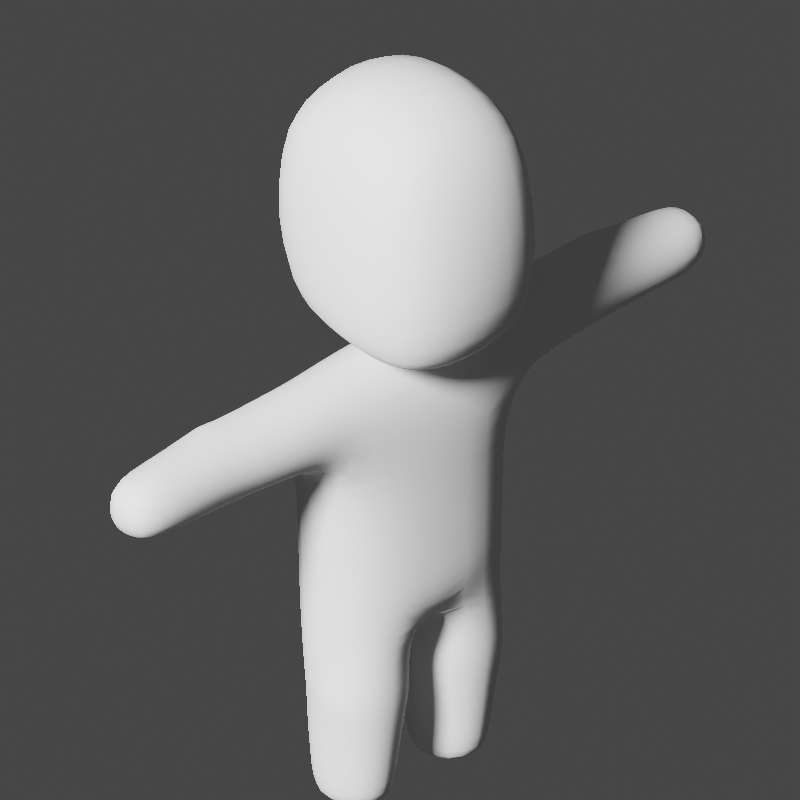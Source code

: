 # Source: untitled.blend  (saved by Blender 2.81.16; exported with 4.5.12 LTS)
import bpy
from mathutils import Matrix  # noqa: F401  (used for matrix-valued properties, if any)

bpy.ops.wm.read_factory_settings(use_empty=True)
scene = bpy.context.scene
scene.name = 'Scene'

# ---- collections
col_collection = bpy.data.collections.new('Collection'); scene.collection.children.link(col_collection)

# ---- world
world_world = bpy.data.worlds.new('World'); scene.world = world_world
world_world.use_nodes = True; world_world.node_tree.nodes.clear()
_N = world_world.node_tree.nodes; _L = world_world.node_tree.links
n0 = _N.new('ShaderNodeOutputWorld'); n0.name = 'World Output'; n0.location = (300, 300)
n1 = _N.new('ShaderNodeBackground'); n1.name = 'Background'; n1.location = (10, 300)
n1.inputs[0].default_value = (0.05088, 0.05088, 0.05088, 1.0)
_L.new(n1.outputs[0], n0.inputs[0])
n0.is_active_output = True
world_world.color = (0.05088, 0.05088, 0.05088)
world_world.use_sun_shadow = False
world_world.sun_shadow_jitter_overblur = 0.0

# ---- cameras
cam_camera = bpy.data.cameras.new('Camera')
cam_camera.type = 'ORTHO'
cam_camera.clip_end = 100.0
cam_camera.ortho_scale = 4.0

# ---- lights
light_light = bpy.data.lights.new('Light', 'SUN')
light_light.transmission_factor = 0.0
light_light.angle = 0.1993
light_light.energy = 8.0
light_light.shadow_soft_size = 5.226
light_light.shadow_cascade_max_distance = 1000.0

# ---- meshes
me_cube_005 = bpy.data.meshes.new('Cube.005')
me_cube_005.from_pydata([(0.2256, -0.09074, -1.859), (0.2253, 0.1456, -1.856), (0.4369, -0.09074, -1.859), (0.5326, -0.196, -0.7482), (0.4373, 0.1456, -1.856), (0.5328, 0.2498, -0.7538), (0.1473, -0.1939, -1.379), (0.1299, -0.2037, -1.088), (0.1128, 0.1948, -1.231), (0.5449, 0.1952, -1.226), (0.5258, -0.2033, -1.074), (0.5152, -0.1939, -1.378), (0.4894, -0.1496, -1.732), (0.1732, -0.1496, -1.732), (0.1732, 0.1991, -1.708), (0.4893, 0.1991, -1.708), (0.6165, -0.212, 0.1682), (0.6161, 0.2502, 0.1684), (2.004, 0.07349, 0.5569), (1.992, -0.1375, 0.557), (2.004, 0.0727, 0.3436), (1.992, -0.1374, 0.3435), (1.492, 0.1498, 0.6069), (1.22, 0.1579, 0.6136), (1.345, -0.1398, 0.6315), (1.345, -0.1366, 0.2685), (1.22, 0.1647, 0.286), (1.492, 0.1456, 0.2936), (0.8599, 0.1574, 0.6231), (0.8761, -0.1898, 0.62), (0.8774, -0.1801, 0.2667), (0.8621, 0.1821, 0.2647), (0.5764, 0.1776, 0.6227), (0.5766, -0.1974, 0.6197), (-0.2257, -0.09074, -1.859), (-4.482e-05, -0.2487, -0.8432), (-0.2254, 0.1456, -1.856), (0.0002618, 0.3005, -0.7982), (-0.437, -0.09074, -1.859), (-0.5321, -0.196, -0.7482), (-0.4374, 0.1456, -1.856), (-0.5306, 0.2498, -0.7538), (-0.1474, -0.1939, -1.379), (-0.13, -0.2037, -1.088), (-0.1127, 0.1948, -1.231), (-0.5446, 0.1952, -1.226), (-0.5257, -0.2033, -1.074), (-0.5153, -0.1939, -1.378), (-0.4895, -0.1496, -1.732), (-0.1732, -0.1496, -1.732), (-0.1733, 0.1991, -1.708), (-0.4894, 0.1991, -1.708), (-4.518e-05, -0.2999, 0.1741), (-4.518e-05, 0.3472, 0.176), (-0.6166, -0.212, 0.1682), (-0.6162, 0.2502, 0.1684), (-2.004, 0.07349, 0.5569), (-1.992, -0.1375, 0.557), (-2.004, 0.0727, 0.3436), (-1.992, -0.1374, 0.3435), (-1.492, 0.1498, 0.6069), (-1.22, 0.1579, 0.6136), (-1.345, -0.1398, 0.6315), (-1.345, -0.1366, 0.2685), (-1.22, 0.1647, 0.286), (-1.493, 0.1456, 0.2936), (-0.8599, 0.1574, 0.6231), (-0.8762, -0.1898, 0.62), (-0.8775, -0.1801, 0.2667), (-0.8622, 0.1821, 0.2647), (-0.5765, 0.1776, 0.6227), (-0.5767, -0.1974, 0.6197), (-4.518e-05, -0.1988, 0.6325), (-4.518e-05, 0.2182, 0.6339), (-0.4058, -0.4108, 0.7666), (-0.4123, -0.4217, 1.83), (-0.3942, 0.3252, 0.901), (-0.402, 0.4202, 1.882), (0.4057, -0.4108, 0.7666), (0.4123, -0.4217, 1.83), (0.3941, 0.3252, 0.901), (0.4019, 0.4202, 1.882), (-0.4838, -0.4939, 1.181), (-0.4551, 0.474, 1.337), (0.455, 0.474, 1.337), (0.4837, -0.4939, 1.181), (-0.4554, -0.02131, 0.8052), (-0.4718, -0.001582, 1.969), (0.4553, -0.02131, 0.8052), (0.4717, -0.001582, 1.969), (0.5861, -0.005255, 1.237), (-0.5862, -0.005255, 1.237), (-4.518e-05, 0.3813, 0.8258), (-4.518e-05, 0.5005, 1.99), (-4.518e-05, -0.4767, 0.687), (-4.518e-05, -0.4987, 1.947), (-4.518e-05, -0.636, 1.176), (-4.518e-05, 0.631, 1.361), (-4.517e-05, -0.001589, 2.203), (-4.518e-05, -0.02297, 0.6858), (-4.522e-05, -0.3079, -0.5468), (0.5405, -0.1951, -0.5021), (0.5406, 0.2502, -0.4894), (9.48e-05, 0.3625, -0.4912), (-0.5405, -0.1951, -0.5021), (-0.5401, 0.2502, -0.4895), (0.5578, -0.1892, -0.1925), (0.5573, 0.2433, -0.1896), (-4.522e-05, 0.3578, -0.1999), (-0.5579, -0.1892, -0.1925), (-0.5573, 0.2433, -0.1896), (-4.517e-05, -0.3036, -0.2162), (1.771, 0.124, 0.5989), (1.727, -0.1635, 0.3018), (1.771, 0.1206, 0.3017), (1.727, -0.1637, 0.5988), (-1.771, 0.124, 0.5989), (-1.727, -0.1635, 0.3018), (-1.771, 0.1206, 0.3017), (-1.727, -0.1637, 0.5988), (0.2025, 0.02728, -1.861), (0.105, -0.2017, -0.9561), (-8.58e-06, 0.02469, -0.9047), (0.3313, 0.1718, -1.86), (0.3059, 0.34, -0.7644), (0.4601, 0.02728, -1.861), (0.615, 0.0271, -0.7436), (0.4743, -0.132, -1.826), (0.3313, -0.1167, -1.863), (0.3056, -0.2875, -0.7836), (0.16, -0.1679, -1.566), (0.14, -0.2154, -1.223), (0.1037, 0.2406, -0.9804), (0.5308, 0.2366, -0.958), (0.5293, -0.1955, -0.908), (0.5218, -0.2153, -1.221), (0.3313, -0.2618, -1.387), (0.3279, -0.2746, -1.073), (0.07213, -0.01324, -1.342), (0.6037, -0.01357, -1.108), (0.1881, 0.1856, -1.818), (0.3282, 0.2983, -1.23), (0.0521, -0.01435, -1.122), (0.4744, 0.1856, -1.818), (0.59, -0.01304, -1.341), (0.5026, -0.1679, -1.566), (0.1883, -0.132, -1.826), (0.1564, 0.2073, -1.506), (0.5056, 0.2073, -1.505), (0.1141, 0.02478, -1.72), (0.3313, 0.2659, -1.704), (0.5485, 0.02479, -1.72), (0.3313, -0.2165, -1.736), (0.3278, 0.3313, 0.1757), (0.6931, 0.02183, 0.1023), (0.3283, -0.287, 0.1745), (-4.519e-05, -0.3048, -0.6816), (0.5718, -0.1889, -0.02507), (0.571, 0.2414, -0.02492), (-4.518e-05, 0.3547, -0.02976), (2.017, -0.03283, 0.5799), (2.011, -0.1611, 0.4502), (2.018, -0.03319, 0.3206), (2.023, 0.09509, 0.4502), (1.366, 0.1647, 0.6093), (1.366, 0.1645, 0.291), (1.501, 0.1968, 0.4501), (1.212, 0.2137, 0.4501), (1.455, 0.01548, 0.6716), (1.251, 0.02347, 0.2207), (1.336, -0.2163, 0.4498), (1.252, 0.01626, 0.6789), (1.455, 0.01347, 0.2289), (1.627, 0.1348, 0.6036), (1.888, -0.1628, 0.312), (0.8577, 0.2366, 0.4448), (0.8701, 0.003712, 0.1979), (0.8795, -0.2519, 0.4432), (0.8678, -0.01916, 0.689), (1.086, -0.1735, 0.619), (1.085, -0.1668, 0.2781), (1.035, 0.1693, 0.2779), (1.036, 0.1544, 0.6195), (0.7483, -0.1859, 0.2408), (0.575, -0.01437, 0.6958), (0.7312, 0.1631, 0.6223), (0.7339, -0.1962, 0.6189), (1.913, 0.1067, 0.312), (0.5844, -0.2677, 0.4182), (0.584, 0.2745, 0.4209), (1.888, -0.1629, 0.5885), (0.7467, 0.2018, 0.2403), (-4.518e-05, -0.2876, 0.4217), (-4.518e-05, 0.3208, 0.4235), (0.3206, 0.2033, 0.6292), (0.3206, -0.1982, 0.6273), (-4.517e-05, 0.007336, 0.7116), (-0.2026, 0.02728, -1.861), (-0.1051, -0.2017, -0.9561), (-0.3314, 0.1718, -1.86), (-0.3044, 0.34, -0.7644), (-0.4602, 0.02728, -1.861), (-0.6134, 0.02717, -0.7436), (-0.4744, -0.132, -1.826), (-0.3314, -0.1167, -1.863), (-0.3056, -0.2875, -0.7836), (-0.16, -0.1679, -1.566), (-0.1401, -0.2154, -1.223), (-0.1034, 0.2406, -0.9804), (-0.5293, 0.2366, -0.958), (-0.5291, -0.1955, -0.908), (-0.5219, -0.2153, -1.221), (-0.3314, -0.2618, -1.387), (-0.328, -0.2746, -1.073), (-0.07222, -0.01325, -1.342), (-0.6034, -0.01352, -1.108), (-0.1882, 0.1856, -1.818), (-0.3279, 0.2983, -1.23), (-0.05217, -0.01436, -1.122), (-0.4745, 0.1856, -1.818), (-0.59, -0.01303, -1.341), (-0.5027, -0.1679, -1.566), (-0.1884, -0.132, -1.826), (-0.1565, 0.2073, -1.506), (-0.5057, 0.2073, -1.505), (-0.1142, 0.02478, -1.72), (-0.3314, 0.2659, -1.704), (-0.5486, 0.02479, -1.72), (-0.3314, -0.2165, -1.736), (-0.3279, 0.3313, 0.1757), (-0.6932, 0.02183, 0.1023), (-0.3284, -0.287, 0.1745), (-0.5719, -0.1889, -0.02507), (-0.5711, 0.2414, -0.02492), (-2.018, -0.03283, 0.5799), (-2.011, -0.1611, 0.4502), (-2.018, -0.03319, 0.3206), (-2.023, 0.09509, 0.4502), (-1.366, 0.1647, 0.6093), (-1.366, 0.1645, 0.291), (-1.501, 0.1968, 0.4501), (-1.212, 0.2137, 0.4501), (-1.455, 0.01548, 0.6716), (-1.251, 0.02347, 0.2207), (-1.336, -0.2163, 0.4498), (-1.252, 0.01626, 0.6789), (-1.455, 0.01347, 0.2289), (-1.627, 0.1348, 0.6036), (-1.888, -0.1628, 0.312), (-0.8578, 0.2366, 0.4448), (-0.8702, 0.003712, 0.1979), (-0.8796, -0.2519, 0.4432), (-0.8679, -0.01916, 0.689), (-1.086, -0.1735, 0.619), (-1.085, -0.1668, 0.2781), (-1.035, 0.1693, 0.2779), (-1.036, 0.1544, 0.6195), (-0.7484, -0.1859, 0.2408), (-0.5751, -0.01437, 0.6958), (-0.7312, 0.1631, 0.6223), (-0.734, -0.1962, 0.6189), (-1.913, 0.1067, 0.312), (-0.5845, -0.2677, 0.4182), (-0.5841, 0.2745, 0.4209), (-1.888, -0.1629, 0.5885), (-0.7468, 0.2018, 0.2403), (-0.3207, 0.2033, 0.6292), (-0.3207, -0.1982, 0.6273), (-0.4449, -0.248, 0.7678), (-0.4635, -0.4731, 1.552), (-0.4517, 0.2509, 1.948), (-0.439, 0.406, 1.062), (-0.2403, 0.3616, 0.8492), (0.2445, 0.4763, 1.96), (0.4389, 0.406, 1.062), (0.4388, 0.1835, 0.8486), (0.4571, -0.2541, 1.925), (0.461, -0.4689, 0.9031), (0.2459, -0.4584, 0.7098), (-0.2498, -0.476, 1.915), (-0.4611, -0.4689, 0.9031), (-0.443, 0.4714, 1.655), (0.4429, 0.4714, 1.655), (0.4634, -0.4731, 1.552), (-0.2736, -0.6077, 1.176), (0.5761, -0.275, 1.2), (0.2546, 0.5955, 1.358), (-0.5563, 0.2596, 1.29), (-0.4389, 0.1835, 0.8486), (-0.4572, -0.2541, 1.925), (0.4448, -0.248, 0.7678), (0.4517, 0.2509, 1.948), (0.5562, 0.2596, 1.29), (-0.5762, -0.275, 1.2), (-0.5587, -0.01373, 0.9694), (0.5586, -0.01373, 0.9694), (0.2661, -0.001658, 2.157), (-0.2541, -0.02336, 0.7144), (0.5679, -0.001687, 1.615), (-0.568, -0.001687, 1.615), (0.2402, 0.3616, 0.8492), (-0.2446, 0.4763, 1.96), (-0.246, -0.4584, 0.7098), (0.2497, -0.476, 1.915), (0.2735, -0.6077, 1.176), (-0.2547, 0.5955, 1.358), (-0.2662, -0.001658, 2.157), (0.254, -0.02336, 0.7144), (-4.518e-05, 0.192, 0.7245), (-4.517e-05, 0.2765, 2.155), (-4.518e-05, 0.5395, 1.05), (-4.518e-05, -0.5992, 0.8651), (-4.517e-05, -0.2797, 2.149), (-4.518e-05, -0.2625, 0.6523), (-4.518e-05, -0.6105, 1.58), (-4.518e-05, 0.6212, 1.702), (-4.519e-05, -0.306, -0.39), (0.5357, -0.1964, -0.6221), (0.5361, 0.2525, -0.6107), (0.0003303, 0.3595, -0.6174), (-0.5355, -0.1964, -0.6222), (-0.5346, 0.2525, -0.6108), (-0.306, 0.3481, -0.4905), (-0.6254, 0.0276, -0.4904), (-0.3064, -0.2934, -0.5297), (0.3063, 0.3481, -0.4905), (0.6257, 0.02757, -0.4903), (0.3063, -0.2934, -0.5297), (0.5483, -0.1925, -0.3562), (0.548, 0.2468, -0.348), (-2.797e-05, 0.3602, -0.3541), (-0.5484, -0.1925, -0.3562), (-0.548, 0.2468, -0.3481), (-4.518e-05, -0.3013, -0.03509), (-0.316, 0.3414, -0.1959), (-0.6456, 0.02706, -0.1873), (-0.3165, -0.2873, -0.2069), (0.3159, 0.3414, -0.1959), (0.6455, 0.02706, -0.1873), (0.3164, -0.2873, -0.2069), (1.913, 0.1085, 0.5886), (1.555, -0.1572, 0.2944), (1.627, 0.13, 0.2971), (1.555, -0.1578, 0.6061), (1.749, -0.01967, 0.6555), (1.718, -0.2175, 0.4502), (1.749, -0.02178, 0.2451), (1.78, 0.1763, 0.4502), (-1.913, 0.1085, 0.5886), (-1.555, -0.1572, 0.2944), (-1.627, 0.13, 0.2971), (-1.555, -0.1578, 0.6061), (-1.749, -0.01967, 0.6555), (-1.718, -0.2175, 0.4502), (-1.749, -0.02178, 0.2451), (-1.78, 0.1763, 0.4502), (0.03006, 0.01804, -0.9774), (0.32, 0.3205, -0.9737), (0.6079, 0.01948, -0.9248), (0.3197, -0.278, -0.9236), (0.3313, 0.02729, -1.869), (0.3313, -0.2386, -1.575), (0.3309, -0.2746, -1.222), (0.5675, 0.01813, -1.539), (0.5979, -0.08173, -1.222), (0.3309, 0.2807, -1.495), (0.09494, 0.01805, -1.539), (0.06354, -0.08207, -1.224), (0.1344, 0.02671, -1.822), (0.3313, 0.2466, -1.817), (0.5282, 0.02671, -1.822), (0.3313, -0.1928, -1.827), (0.3225, -0.2848, -0.03005), (0.6602, 0.02639, -0.02815), (0.3219, 0.3377, -0.02691), (2.059, -0.0348, 0.4502), (1.638, 0.1863, 0.4501), (1.366, 0.2071, 0.4501), (1.594, -0.01289, 0.2379), (1.364, 0.06725, 0.2261), (1.541, -0.2137, 0.4501), (1.594, -0.00998, 0.6628), (1.364, 0.0663, 0.6741), (1.094, -0.2342, 0.4485), (1.057, 0.004116, 0.2139), (1.028, 0.2238, 0.4493), (1.058, -0.01033, 0.6831), (0.7316, -0.02075, 0.6916), (0.7565, 0.01192, 0.1689), (0.7384, -0.2598, 0.4313), (0.7351, 0.251, 0.4338), (0.3241, 0.3058, 0.4212), (0.3244, -0.2814, 0.419), (0.3195, -0.0007367, 0.7055), (-0.03011, 0.01802, -0.9774), (-0.3189, 0.3205, -0.9737), (-0.6068, 0.01954, -0.9247), (-0.3198, -0.278, -0.9236), (-0.3314, 0.02729, -1.869), (-0.3314, -0.2386, -1.575), (-0.331, -0.2746, -1.222), (-0.5676, 0.01813, -1.539), (-0.5979, -0.08171, -1.222), (-0.331, 0.2807, -1.495), (-0.09503, 0.01805, -1.539), (-0.06362, -0.08208, -1.224), (-0.1345, 0.02671, -1.822), (-0.3314, 0.2466, -1.817), (-0.5283, 0.02671, -1.822), (-0.3314, -0.1928, -1.827), (-0.3226, -0.2848, -0.03005), (-0.6603, 0.02639, -0.02815), (-0.322, 0.3377, -0.02691), (-2.059, -0.0348, 0.4502), (-1.638, 0.1863, 0.4501), (-1.366, 0.2071, 0.4501), (-1.594, -0.01289, 0.2379), (-1.364, 0.06725, 0.2261), (-1.541, -0.2137, 0.4501), (-1.594, -0.00998, 0.6628), (-1.364, 0.0663, 0.6741), (-1.094, -0.2342, 0.4485), (-1.057, 0.004116, 0.2139), (-1.028, 0.2238, 0.4493), (-1.058, -0.01033, 0.6831), (-0.7317, -0.02075, 0.6916), (-0.7566, 0.01192, 0.1689), (-0.7385, -0.2598, 0.4313), (-0.7352, 0.251, 0.4338), (-0.3242, 0.3058, 0.4212), (-0.3244, -0.2814, 0.419), (-0.3196, -0.0007367, 0.7055), (-0.54, 0.2612, 1.638), (0.2499, 0.5876, 1.686), (0.5541, -0.2649, 1.579), (-0.2633, -0.5818, 1.567), (0.2493, -0.2551, 0.6797), (-0.2588, -0.2687, 2.105), (-0.2627, -0.5734, 0.8766), (0.5475, -0.2641, 0.9293), (0.2484, 0.5083, 1.059), (-0.5327, 0.2217, 1.023), (-0.5476, -0.2641, 0.9293), (0.5326, 0.2217, 1.023), (-0.2576, 0.2653, 2.113), (0.2484, 0.1835, 0.7538), (0.5399, 0.2612, 1.638), (-0.5542, -0.2649, 1.579), (-0.2485, 0.1835, 0.7538), (0.2575, 0.2653, 2.113), (-0.2485, 0.5083, 1.059), (0.2626, -0.5734, 0.8766), (0.2587, -0.2687, 2.105), (-0.2494, -0.2551, 0.6797), (0.2632, -0.5818, 1.567), (-0.25, 0.5876, 1.686), (-0.3026, 0.3491, -0.6145), (-0.6191, 0.02828, -0.6095), (-0.3034, -0.2938, -0.6573), (0.3037, 0.3491, -0.6145), (0.6202, 0.02822, -0.6094), (0.3034, -0.2938, -0.6573), (-0.3106, 0.3449, -0.3517), (-0.6346, 0.02715, -0.3476), (-0.311, -0.2906, -0.377), (0.3106, 0.3449, -0.3517), (0.6345, 0.02715, -0.3475), (0.3109, -0.2906, -0.377), (1.902, -0.02721, 0.6412), (1.885, -0.2141, 0.4502), (1.902, -0.0283, 0.2593), (1.918, 0.1588, 0.4502), (-1.902, -0.02721, 0.6412), (-1.885, -0.2141, 0.4502), (-1.902, -0.0283, 0.2593), (-1.919, 0.1588, 0.4502)], [], [(7, 121, 356, 142), (121, 35, 122, 356), (356, 122, 37, 132), (142, 356, 132, 8), (8, 132, 357, 141), (132, 37, 124, 357), (357, 124, 5, 133), (141, 357, 133, 9), (9, 133, 358, 139), (133, 5, 126, 358), (358, 126, 3, 134), (139, 358, 134, 10), (10, 134, 359, 137), (134, 3, 129, 359), (359, 129, 35, 121), (137, 359, 121, 7), (1, 123, 360, 120), (123, 4, 125, 360), (360, 125, 2, 128), (120, 360, 128, 0), (12, 145, 361, 152), (145, 11, 136, 361), (361, 136, 6, 130), (152, 361, 130, 13), (11, 135, 362, 136), (135, 10, 137, 362), (362, 137, 7, 131), (136, 362, 131, 6), (15, 148, 363, 151), (148, 9, 144, 363), (363, 144, 11, 145), (151, 363, 145, 12), (9, 139, 364, 144), (10, 135, 364, 139), (11, 144, 364, 135), (14, 147, 365, 150), (147, 8, 141, 365), (365, 141, 9, 148), (150, 365, 148, 15), (13, 130, 366, 149), (130, 6, 138, 366), (366, 138, 8, 147), (149, 366, 147, 14), (6, 131, 367, 138), (7, 142, 367, 131), (8, 138, 367, 142), (0, 146, 368, 120), (146, 13, 149, 368), (368, 149, 14, 140), (120, 368, 140, 1), (1, 140, 369, 123), (140, 14, 150, 369), (369, 150, 15, 143), (123, 369, 143, 4), (4, 143, 370, 125), (143, 15, 151, 370), (370, 151, 12, 127), (125, 370, 127, 2), (2, 127, 371, 128), (127, 12, 152, 371), (371, 152, 13, 146), (128, 371, 146, 0), (111, 339, 372, 333), (339, 106, 157, 372), (372, 157, 16, 155), (333, 372, 155, 52), (106, 338, 373, 157), (338, 107, 158, 373), (373, 158, 17, 154), (157, 373, 154, 16), (107, 337, 374, 158), (337, 108, 159, 374), (374, 159, 53, 153), (158, 374, 153, 17), (19, 161, 375, 160), (161, 21, 162, 375), (375, 162, 20, 163), (160, 375, 163, 18), (114, 342, 376, 347), (342, 27, 166, 376), (376, 166, 22, 173), (347, 376, 173, 112), (27, 165, 377, 166), (165, 26, 167, 377), (377, 167, 23, 164), (166, 377, 164, 22), (113, 341, 378, 346), (341, 25, 172, 378), (378, 172, 27, 342), (346, 378, 342, 114), (25, 169, 379, 172), (26, 165, 379, 169), (27, 172, 379, 165), (115, 343, 380, 345), (343, 24, 170, 380), (380, 170, 25, 341), (345, 380, 341, 113), (112, 173, 381, 344), (173, 22, 168, 381), (381, 168, 24, 343), (344, 381, 343, 115), (22, 164, 382, 168), (23, 171, 382, 164), (24, 168, 382, 171), (25, 170, 383, 180), (170, 24, 179, 383), (383, 179, 29, 177), (180, 383, 177, 30), (26, 169, 384, 181), (169, 25, 180, 384), (384, 180, 30, 176), (181, 384, 176, 31), (23, 167, 385, 182), (167, 26, 181, 385), (385, 181, 31, 175), (182, 385, 175, 28), (24, 171, 386, 179), (171, 23, 182, 386), (386, 182, 28, 178), (179, 386, 178, 29), (29, 178, 387, 186), (178, 28, 185, 387), (387, 185, 32, 184), (186, 387, 184, 33), (31, 176, 388, 191), (176, 30, 183, 388), (388, 183, 16, 154), (191, 388, 154, 17), (30, 177, 389, 183), (177, 29, 186, 389), (389, 186, 33, 188), (183, 389, 188, 16), (28, 175, 390, 185), (175, 31, 191, 390), (390, 191, 17, 189), (185, 390, 189, 32), (73, 194, 391, 193), (194, 32, 189, 391), (391, 189, 17, 153), (193, 391, 153, 53), (52, 155, 392, 192), (155, 16, 188, 392), (392, 188, 33, 195), (192, 392, 195, 72), (33, 184, 393, 195), (184, 32, 194, 393), (393, 194, 73, 196), (195, 393, 196, 72), (43, 218, 394, 198), (218, 44, 208, 394), (394, 208, 37, 122), (198, 394, 122, 35), (44, 217, 395, 208), (217, 45, 209, 395), (395, 209, 41, 200), (208, 395, 200, 37), (45, 215, 396, 209), (215, 46, 210, 396), (396, 210, 39, 202), (209, 396, 202, 41), (46, 213, 397, 210), (213, 43, 198, 397), (397, 198, 35, 205), (210, 397, 205, 39), (36, 197, 398, 199), (197, 34, 204, 398), (398, 204, 38, 201), (199, 398, 201, 40), (48, 228, 399, 221), (228, 49, 206, 399), (399, 206, 42, 212), (221, 399, 212, 47), (47, 212, 400, 211), (212, 42, 207, 400), (400, 207, 43, 213), (211, 400, 213, 46), (51, 227, 401, 224), (227, 48, 221, 401), (401, 221, 47, 220), (224, 401, 220, 45), (45, 220, 402, 215), (47, 211, 402, 220), (46, 215, 402, 211), (50, 226, 403, 223), (226, 51, 224, 403), (403, 224, 45, 217), (223, 403, 217, 44), (49, 225, 404, 206), (225, 50, 223, 404), (404, 223, 44, 214), (206, 404, 214, 42), (42, 214, 405, 207), (44, 218, 405, 214), (43, 207, 405, 218), (34, 197, 406, 222), (197, 36, 216, 406), (406, 216, 50, 225), (222, 406, 225, 49), (36, 199, 407, 216), (199, 40, 219, 407), (407, 219, 51, 226), (216, 407, 226, 50), (40, 201, 408, 219), (201, 38, 203, 408), (408, 203, 48, 227), (219, 408, 227, 51), (38, 204, 409, 203), (204, 34, 222, 409), (409, 222, 49, 228), (203, 409, 228, 48), (111, 333, 410, 336), (333, 52, 231, 410), (410, 231, 54, 232), (336, 410, 232, 109), (109, 232, 411, 335), (232, 54, 230, 411), (411, 230, 55, 233), (335, 411, 233, 110), (110, 233, 412, 334), (233, 55, 229, 412), (412, 229, 53, 159), (334, 412, 159, 108), (57, 234, 413, 235), (234, 56, 237, 413), (413, 237, 58, 236), (235, 413, 236, 59), (118, 355, 414, 350), (355, 116, 247, 414), (414, 247, 60, 240), (350, 414, 240, 65), (65, 240, 415, 239), (240, 60, 238, 415), (415, 238, 61, 241), (239, 415, 241, 64), (117, 354, 416, 349), (354, 118, 350, 416), (416, 350, 65, 246), (349, 416, 246, 63), (63, 246, 417, 243), (65, 239, 417, 246), (64, 243, 417, 239), (119, 353, 418, 351), (353, 117, 349, 418), (418, 349, 63, 244), (351, 418, 244, 62), (116, 352, 419, 247), (352, 119, 351, 419), (419, 351, 62, 242), (247, 419, 242, 60), (60, 242, 420, 238), (62, 245, 420, 242), (61, 238, 420, 245), (63, 254, 421, 244), (254, 68, 251, 421), (421, 251, 67, 253), (244, 421, 253, 62), (64, 255, 422, 243), (255, 69, 250, 422), (422, 250, 68, 254), (243, 422, 254, 63), (61, 256, 423, 241), (256, 66, 249, 423), (423, 249, 69, 255), (241, 423, 255, 64), (62, 253, 424, 245), (253, 67, 252, 424), (424, 252, 66, 256), (245, 424, 256, 61), (67, 260, 425, 252), (260, 71, 258, 425), (425, 258, 70, 259), (252, 425, 259, 66), (69, 265, 426, 250), (265, 55, 230, 426), (426, 230, 54, 257), (250, 426, 257, 68), (68, 257, 427, 251), (257, 54, 262, 427), (427, 262, 71, 260), (251, 427, 260, 67), (66, 259, 428, 249), (259, 70, 263, 428), (428, 263, 55, 265), (249, 428, 265, 69), (73, 193, 429, 266), (193, 53, 229, 429), (429, 229, 55, 263), (266, 429, 263, 70), (52, 192, 430, 231), (192, 72, 267, 430), (430, 267, 71, 262), (231, 430, 262, 54), (71, 267, 431, 258), (267, 72, 196, 431), (431, 196, 73, 266), (258, 431, 266, 70), (91, 299, 432, 287), (299, 87, 270, 432), (432, 270, 77, 281), (287, 432, 281, 83), (97, 315, 433, 286), (315, 93, 273, 433), (433, 273, 81, 282), (286, 433, 282, 84), (90, 298, 434, 285), (298, 89, 276, 434), (434, 276, 79, 283), (285, 434, 283, 85), (96, 314, 435, 284), (314, 95, 279, 435), (435, 279, 75, 269), (284, 435, 269, 82), (99, 307, 436, 313), (307, 88, 290, 436), (436, 290, 78, 278), (313, 436, 278, 94), (98, 306, 437, 312), (306, 87, 289, 437), (437, 289, 75, 279), (312, 437, 279, 95), (94, 311, 438, 302), (311, 96, 284, 438), (438, 284, 82, 280), (302, 438, 280, 74), (88, 295, 439, 290), (295, 90, 285, 439), (439, 285, 85, 277), (290, 439, 277, 78), (92, 310, 440, 300), (310, 97, 286, 440), (440, 286, 84, 274), (300, 440, 274, 80), (86, 294, 441, 288), (294, 91, 287, 441), (441, 287, 83, 271), (288, 441, 271, 76), (74, 280, 442, 268), (280, 82, 293, 442), (442, 293, 91, 294), (268, 442, 294, 86), (80, 274, 443, 275), (274, 84, 292, 443), (443, 292, 90, 295), (275, 443, 295, 88), (93, 301, 444, 309), (301, 77, 270, 444), (444, 270, 87, 306), (309, 444, 306, 98), (92, 300, 445, 308), (300, 80, 275, 445), (445, 275, 88, 307), (308, 445, 307, 99), (84, 282, 446, 292), (282, 81, 291, 446), (446, 291, 89, 298), (292, 446, 298, 90), (82, 269, 447, 293), (269, 75, 289, 447), (447, 289, 87, 299), (293, 447, 299, 91), (76, 272, 448, 288), (272, 92, 308, 448), (448, 308, 99, 297), (288, 448, 297, 86), (81, 273, 449, 291), (273, 93, 309, 449), (449, 309, 98, 296), (291, 449, 296, 89), (76, 271, 450, 272), (271, 83, 305, 450), (450, 305, 97, 310), (272, 450, 310, 92), (78, 277, 451, 278), (277, 85, 304, 451), (451, 304, 96, 311), (278, 451, 311, 94), (89, 296, 452, 276), (296, 98, 312, 452), (452, 312, 95, 303), (276, 452, 303, 79), (86, 297, 453, 268), (297, 99, 313, 453), (453, 313, 94, 302), (268, 453, 302, 74), (85, 283, 454, 304), (283, 79, 303, 454), (454, 303, 95, 314), (304, 454, 314, 96), (83, 281, 455, 305), (281, 77, 301, 455), (455, 301, 93, 315), (305, 455, 315, 97), (41, 321, 456, 200), (321, 105, 322, 456), (456, 322, 103, 319), (200, 456, 319, 37), (39, 320, 457, 202), (320, 104, 323, 457), (457, 323, 105, 321), (202, 457, 321, 41), (35, 156, 458, 205), (156, 100, 324, 458), (458, 324, 104, 320), (205, 458, 320, 39), (5, 124, 459, 318), (124, 37, 319, 459), (459, 319, 103, 325), (318, 459, 325, 102), (3, 126, 460, 317), (126, 5, 318, 460), (460, 318, 102, 326), (317, 460, 326, 101), (35, 129, 461, 156), (129, 3, 317, 461), (461, 317, 101, 327), (156, 461, 327, 100), (105, 332, 462, 322), (332, 110, 334, 462), (462, 334, 108, 330), (322, 462, 330, 103), (104, 331, 463, 323), (331, 109, 335, 463), (463, 335, 110, 332), (323, 463, 332, 105), (100, 316, 464, 324), (316, 111, 336, 464), (464, 336, 109, 331), (324, 464, 331, 104), (102, 325, 465, 329), (325, 103, 330, 465), (465, 330, 108, 337), (329, 465, 337, 107), (101, 326, 466, 328), (326, 102, 329, 466), (466, 329, 107, 338), (328, 466, 338, 106), (100, 327, 467, 316), (327, 101, 328, 467), (467, 328, 106, 339), (316, 467, 339, 111), (18, 340, 468, 160), (340, 112, 344, 468), (468, 344, 115, 190), (160, 468, 190, 19), (19, 190, 469, 161), (190, 115, 345, 469), (469, 345, 113, 174), (161, 469, 174, 21), (21, 174, 470, 162), (174, 113, 346, 470), (470, 346, 114, 187), (162, 470, 187, 20), (20, 187, 471, 163), (187, 114, 347, 471), (471, 347, 112, 340), (163, 471, 340, 18), (56, 234, 472, 348), (234, 57, 264, 472), (472, 264, 119, 352), (348, 472, 352, 116), (57, 235, 473, 264), (235, 59, 248, 473), (473, 248, 117, 353), (264, 473, 353, 119), (59, 236, 474, 248), (236, 58, 261, 474), (474, 261, 118, 354), (248, 474, 354, 117), (58, 237, 475, 261), (237, 56, 348, 475), (475, 348, 116, 355), (261, 475, 355, 118)])
me_cube_005.polygons.foreach_set('use_smooth', [True] * 472)
_uv = me_cube_005.uv_layers.new(name='UVMap')
_uv.uv.foreach_set('vector', [0.5417, 0.0, 0.5833, 0.0, 0.5833, 0.125, 0.5417, 0.125, 0.5833, 0.0, 0.625, 0.0, 0.625, 0.125, 0.5833, 0.125, 0.5833, 0.125, 0.625, 0.125, 0.625, 0.25, 0.583, 0.25, 0.5417, 0.125, 0.5833, 0.125, 0.583, 0.25, 0.5417, 0.25, 0.5417, 0.25, 0.583, 0.25, 0.5816, 0.375, 0.5399, 0.375, 0.583, 0.25, 0.625, 0.25, 0.6123, 0.3767, 0.5816, 0.375, 0.5816, 0.375, 0.6123, 0.3767, 0.6111, 0.5, 0.5805, 0.5003, 0.5399, 0.375, 0.5816, 0.375, 0.5805, 0.5003, 0.5278, 0.5, 0.5278, 0.5, 0.5805, 0.5003, 0.5817, 0.6262, 0.5438, 0.6383, 0.5805, 0.5003, 0.6111, 0.5, 0.6111, 0.625, 0.5817, 0.6262, 0.5817, 0.6262, 0.6111, 0.625, 0.6111, 0.75, 0.5818, 0.7506, 0.5438, 0.6383, 0.5817, 0.6262, 0.5818, 0.7506, 0.5432, 0.7546, 0.5432, 0.7546, 0.5818, 0.7506, 0.5816, 0.8751, 0.5419, 0.8756, 0.5818, 0.7506, 0.6111, 0.75, 0.6111, 0.875, 0.5816, 0.8751, 0.5816, 0.8751, 0.6111, 0.875, 0.6111, 1.0, 0.5816, 1.0, 0.5419, 0.8756, 0.5816, 0.8751, 0.5816, 1.0, 0.5417, 1.0, 0.125, 0.5, 0.2448, 0.4948, 0.2449, 0.625, 0.125, 0.625, 0.2448, 0.4948, 0.3333, 0.4583, 0.3345, 0.625, 0.2449, 0.625, 0.2449, 0.625, 0.3345, 0.625, 0.3333, 0.7917, 0.2448, 0.7552, 0.125, 0.625, 0.2449, 0.625, 0.2448, 0.7552, 0.125, 0.75, 0.3943, 0.75, 0.4233, 0.7431, 0.4225, 0.8733, 0.3943, 0.875, 0.4233, 0.7431, 0.4722, 0.6667, 0.4608, 0.8683, 0.4225, 0.8733, 0.4225, 0.8733, 0.4608, 0.8683, 0.4597, 1.0, 0.4223, 1.0, 0.3943, 0.875, 0.4225, 0.8733, 0.4223, 1.0, 0.3943, 1.0, 0.4722, 0.6667, 0.5056, 0.7529, 0.5008, 0.8745, 0.4608, 0.8683, 0.5056, 0.7529, 0.5432, 0.7546, 0.5419, 0.8756, 0.5008, 0.8745, 0.5008, 0.8745, 0.5419, 0.8756, 0.5417, 1.0, 0.5002, 1.0, 0.4608, 0.8683, 0.5008, 0.8745, 0.5002, 1.0, 0.4597, 1.0, 0.3943, 0.5, 0.4221, 0.5, 0.4224, 0.6233, 0.3943, 0.625, 0.4221, 0.5, 0.4583, 0.5, 0.4601, 0.6146, 0.4224, 0.6233, 0.4224, 0.6233, 0.4601, 0.6146, 0.4722, 0.6667, 0.4233, 0.7431, 0.3943, 0.625, 0.4224, 0.6233, 0.4233, 0.7431, 0.3943, 0.75, 0.5278, 0.5, 0.5438, 0.6383, 0.5151, 0.6676, 0.5, 0.6146, 0.5432, 0.7546, 0.5056, 0.7529, 0.5151, 0.6676, 0.5438, 0.6383, 0.4722, 0.6667, 0.5, 0.6146, 0.5151, 0.6676, 0.5056, 0.7529, 0.3943, 0.25, 0.4232, 0.2497, 0.4224, 0.375, 0.3943, 0.375, 0.4232, 0.2497, 0.4722, 0.25, 0.4601, 0.375, 0.4224, 0.375, 0.4224, 0.375, 0.4601, 0.375, 0.4583, 0.5, 0.4221, 0.5, 0.3943, 0.375, 0.4224, 0.375, 0.4221, 0.5, 0.3943, 0.5, 0.3943, 0.0, 0.4223, 0.0, 0.4221, 0.1238, 0.3943, 0.125, 0.4223, 0.0, 0.4597, 0.0, 0.4576, 0.1123, 0.4221, 0.1238, 0.4221, 0.1238, 0.4576, 0.1123, 0.4722, 0.25, 0.4232, 0.2497, 0.3943, 0.125, 0.4221, 0.1238, 0.4232, 0.2497, 0.3943, 0.25, 0.4597, 0.0, 0.5002, 0.0, 0.4862, 0.0816, 0.4576, 0.1123, 0.5417, 0.0, 0.5017, 0.125, 0.4862, 0.0816, 0.5002, 0.0, 0.4722, 0.25, 0.4576, 0.1123, 0.4862, 0.0816, 0.5017, 0.125, 0.375, 0.0, 0.3804, 0.0, 0.3804, 0.125, 0.375, 0.125, 0.3804, 0.0, 0.3943, 0.0, 0.3943, 0.125, 0.3804, 0.125, 0.3804, 0.125, 0.3943, 0.125, 0.3943, 0.25, 0.3804, 0.25, 0.375, 0.125, 0.3804, 0.125, 0.3804, 0.25, 0.375, 0.25, 0.375, 0.25, 0.3804, 0.25, 0.3796, 0.3741, 0.3698, 0.3698, 0.3804, 0.25, 0.3943, 0.25, 0.3943, 0.375, 0.3796, 0.3741, 0.3796, 0.3741, 0.3943, 0.375, 0.3943, 0.5, 0.3761, 0.4965, 0.3698, 0.3698, 0.3796, 0.3741, 0.3761, 0.4965, 0.3333, 0.4583, 0.3333, 0.4583, 0.3761, 0.4965, 0.3753, 0.625, 0.3345, 0.625, 0.3761, 0.4965, 0.3943, 0.5, 0.3943, 0.625, 0.3753, 0.625, 0.3753, 0.625, 0.3943, 0.625, 0.3943, 0.75, 0.3761, 0.7535, 0.3345, 0.625, 0.3753, 0.625, 0.3761, 0.7535, 0.3333, 0.7917, 0.3333, 0.7917, 0.3761, 0.7535, 0.3796, 0.8759, 0.3698, 0.8802, 0.3761, 0.7535, 0.3943, 0.75, 0.3943, 0.875, 0.3796, 0.8759, 0.3796, 0.8759, 0.3943, 0.875, 0.3943, 1.0, 0.3804, 1.0, 0.3698, 0.8802, 0.3796, 0.8759, 0.3804, 1.0, 0.375, 1.0, 0.625, 1.0, 0.625, 0.875, 0.625, 0.875, 0.625, 1.0, 0.625, 0.875, 0.625, 0.75, 0.625, 0.75, 0.625, 0.875, 0.625, 0.875, 0.625, 0.75, 0.625, 0.75, 0.625, 0.875, 0.625, 1.0, 0.625, 0.875, 0.625, 0.875, 0.625, 1.0, 0.625, 0.75, 0.625, 0.625, 0.625, 0.625, 0.625, 0.75, 0.625, 0.625, 0.625, 0.5, 0.625, 0.5, 0.625, 0.625, 0.625, 0.625, 0.625, 0.5, 0.625, 0.5, 0.625, 0.625, 0.625, 0.75, 0.625, 0.625, 0.625, 0.625, 0.625, 0.75, 0.625, 0.5, 0.625, 0.375, 0.625, 0.375, 0.625, 0.5, 0.625, 0.375, 0.625, 0.25, 0.625, 0.25, 0.625, 0.375, 0.625, 0.375, 0.625, 0.25, 0.625, 0.25, 0.625, 0.375, 0.625, 0.5, 0.625, 0.375, 0.625, 0.375, 0.625, 0.5, 0.125, 0.5, 0.2448, 0.4948, 0.2454, 0.625, 0.125, 0.625, 0.2448, 0.4948, 0.3333, 0.4583, 0.3391, 0.625, 0.2454, 0.625, 0.2454, 0.625, 0.3391, 0.625, 0.3333, 0.7917, 0.2448, 0.7552, 0.125, 0.625, 0.2454, 0.625, 0.2448, 0.7552, 0.125, 0.75, 0.4167, 0.75, 0.4388, 0.7431, 0.4385, 0.8733, 0.4167, 0.875, 0.4388, 0.7431, 0.4722, 0.6667, 0.466, 0.8683, 0.4385, 0.8733, 0.4385, 0.8733, 0.466, 0.8683, 0.4653, 1.0, 0.4384, 1.0, 0.4167, 0.875, 0.4385, 0.8733, 0.4384, 1.0, 0.4167, 1.0, 0.4722, 0.6667, 0.504, 0.7529, 0.4997, 0.8745, 0.466, 0.8683, 0.504, 0.7529, 0.5293, 0.7546, 0.528, 0.8756, 0.4997, 0.8745, 0.4997, 0.8745, 0.528, 0.8756, 0.5278, 1.0, 0.4991, 1.0, 0.466, 0.8683, 0.4997, 0.8745, 0.4991, 1.0, 0.4653, 1.0, 0.4167, 0.5, 0.4374, 0.5035, 0.4378, 0.6241, 0.4167, 0.625, 0.4374, 0.5035, 0.4583, 0.5417, 0.4601, 0.6198, 0.4378, 0.6241, 0.4378, 0.6241, 0.4601, 0.6198, 0.4722, 0.6667, 0.4388, 0.7431, 0.4167, 0.625, 0.4378, 0.6241, 0.4388, 0.7431, 0.4167, 0.75, 0.5278, 0.5417, 0.5311, 0.6418, 0.5129, 0.6689, 0.5, 0.6198, 0.5293, 0.7546, 0.504, 0.7529, 0.5129, 0.6689, 0.5311, 0.6418, 0.4722, 0.6667, 0.5, 0.6198, 0.5129, 0.6689, 0.504, 0.7529, 0.4167, 0.25, 0.4377, 0.2479, 0.437, 0.3754, 0.4167, 0.375, 0.4377, 0.2479, 0.4622, 0.2267, 0.4531, 0.3766, 0.437, 0.3754, 0.437, 0.3754, 0.4531, 0.3766, 0.4583, 0.5417, 0.4374, 0.5035, 0.4167, 0.375, 0.437, 0.3754, 0.4374, 0.5035, 0.4167, 0.5, 0.4167, 0.0, 0.4384, 0.0, 0.4379, 0.1234, 0.4167, 0.125, 0.4384, 0.0, 0.4653, 0.0, 0.4618, 0.1101, 0.4379, 0.1234, 0.4379, 0.1234, 0.4618, 0.1101, 0.4622, 0.2267, 0.4377, 0.2479, 0.4167, 0.125, 0.4379, 0.1234, 0.4377, 0.2479, 0.4167, 0.25, 0.4653, 0.0, 0.4991, 0.0, 0.4857, 0.07917, 0.4618, 0.1101, 0.5278, 0.0, 0.4952, 0.1101, 0.4857, 0.07917, 0.4991, 0.0, 0.4622, 0.2267, 0.4618, 0.1101, 0.4857, 0.07917, 0.4952, 0.1101, 0.4583, 0.5417, 0.4531, 0.3766, 0.4593, 0.3754, 0.4583, 0.5052, 0.4531, 0.3766, 0.4622, 0.2267, 0.4711, 0.2479, 0.4593, 0.3754, 0.4593, 0.3754, 0.4711, 0.2479, 0.4722, 0.25, 0.4601, 0.375, 0.4583, 0.5052, 0.4593, 0.3754, 0.4601, 0.375, 0.4583, 0.5, 0.5293, 0.7546, 0.5311, 0.6418, 0.5403, 0.6271, 0.5401, 0.7506, 0.5311, 0.6418, 0.5278, 0.5417, 0.5399, 0.5052, 0.5403, 0.6271, 0.5403, 0.6271, 0.5399, 0.5052, 0.5417, 0.5, 0.5417, 0.625, 0.5401, 0.7506, 0.5403, 0.6271, 0.5417, 0.625, 0.5417, 0.75, 0.5278, 1.0, 0.528, 0.8756, 0.54, 0.8751, 0.5399, 1.0, 0.528, 0.8756, 0.5293, 0.7546, 0.5401, 0.7506, 0.54, 0.8751, 0.54, 0.8751, 0.5401, 0.7506, 0.5417, 0.75, 0.5417, 0.875, 0.5399, 1.0, 0.54, 0.8751, 0.5417, 0.875, 0.5417, 1.0, 0.4622, 0.2267, 0.4952, 0.1101, 0.5008, 0.1234, 0.4711, 0.2479, 0.4952, 0.1101, 0.5278, 0.0, 0.5399, 0.0, 0.5008, 0.1234, 0.5008, 0.1234, 0.5399, 0.0, 0.5417, 0.0, 0.5017, 0.125, 0.4711, 0.2479, 0.5008, 0.1234, 0.5017, 0.125, 0.4722, 0.25, 0.4722, 0.25, 0.5017, 0.125, 0.5014, 0.125, 0.4711, 0.25, 0.5017, 0.125, 0.5417, 0.0, 0.5417, 0.0, 0.5014, 0.125, 0.5014, 0.125, 0.5417, 0.0, 0.5417, 0.0, 0.5, 0.125, 0.4711, 0.25, 0.5014, 0.125, 0.5, 0.125, 0.4583, 0.25, 0.5417, 0.75, 0.5417, 0.625, 0.5417, 0.625, 0.5417, 0.75, 0.5417, 0.625, 0.5417, 0.5, 0.5417, 0.5, 0.5417, 0.625, 0.5417, 0.625, 0.5417, 0.5, 0.5417, 0.5, 0.5417, 0.625, 0.5417, 0.75, 0.5417, 0.625, 0.5417, 0.625, 0.5417, 0.75, 0.4583, 0.5, 0.4601, 0.375, 0.4598, 0.375, 0.4583, 0.5, 0.4601, 0.375, 0.4722, 0.25, 0.4711, 0.25, 0.4598, 0.375, 0.4598, 0.375, 0.4711, 0.25, 0.4583, 0.25, 0.4583, 0.375, 0.4583, 0.5, 0.4598, 0.375, 0.4583, 0.375, 0.4583, 0.5, 0.5417, 1.0, 0.5417, 0.875, 0.5417, 0.875, 0.5417, 1.0, 0.5417, 0.875, 0.5417, 0.75, 0.5417, 0.75, 0.5417, 0.875, 0.5417, 0.875, 0.5417, 0.75, 0.5417, 0.75, 0.5417, 0.875, 0.5417, 1.0, 0.5417, 0.875, 0.5417, 0.875, 0.5417, 1.0, 0.0, 0.0, 0.2708, 0.5, 0.4271, 0.5, 0.3125, 0.125, 0.2708, 0.5, 0.5417, 1.0, 0.5417, 0.875, 0.4271, 0.5, 0.4271, 0.5, 0.5417, 0.875, 0.5417, 0.75, 0.5833, 0.5, 0.3125, 0.125, 0.4271, 0.5, 0.5833, 0.5, 0.625, 0.25, 0.625, 1.0, 0.625, 0.875, 0.4271, 0.5, 0.3125, 0.5, 0.625, 0.875, 0.625, 0.75, 0.5417, 0.5, 0.4271, 0.5, 0.4271, 0.5, 0.5417, 0.5, 0.4583, 0.25, 0.2292, 0.125, 0.3125, 0.5, 0.4271, 0.5, 0.2292, 0.125, 0.0, 0.0, 0.4583, 0.25, 0.5, 0.625, 0.25, 0.3125, 0.2292, 0.125, 0.5, 0.625, 0.5417, 1.0, 0.2708, 0.5, 0.25, 0.3125, 0.25, 0.3125, 0.2708, 0.5, 0.0, 0.0, 0.0, 0.0, 0.2292, 0.125, 0.25, 0.3125, 0.0, 0.0, 0.0, 0.0, 0.5417, 0.0, 0.5417, 0.125, 0.5833, 0.125, 0.5833, 0.0, 0.5417, 0.125, 0.5417, 0.25, 0.5833, 0.25, 0.5833, 0.125, 0.5833, 0.125, 0.5833, 0.25, 0.625, 0.25, 0.625, 0.125, 0.5833, 0.0, 0.5833, 0.125, 0.625, 0.125, 0.625, 0.0, 0.5417, 0.25, 0.5399, 0.375, 0.583, 0.3741, 0.5833, 0.25, 0.5399, 0.375, 0.5278, 0.5, 0.582, 0.4968, 0.583, 0.3741, 0.583, 0.3741, 0.582, 0.4968, 0.625, 0.4583, 0.625, 0.3698, 0.5833, 0.25, 0.583, 0.3741, 0.625, 0.3698, 0.625, 0.25, 0.5278, 0.5, 0.5438, 0.6383, 0.582, 0.6254, 0.582, 0.4968, 0.5438, 0.6383, 0.5432, 0.7546, 0.5818, 0.7506, 0.582, 0.6254, 0.582, 0.6254, 0.5818, 0.7506, 0.6111, 0.75, 0.6123, 0.6215, 0.582, 0.4968, 0.582, 0.6254, 0.6123, 0.6215, 0.625, 0.4583, 0.5432, 0.7546, 0.5419, 0.8756, 0.5816, 0.8751, 0.5818, 0.7506, 0.5419, 0.8756, 0.5417, 1.0, 0.5816, 1.0, 0.5816, 0.8751, 0.5816, 0.8751, 0.5816, 1.0, 0.6111, 1.0, 0.6111, 0.875, 0.5818, 0.7506, 0.5816, 0.8751, 0.6111, 0.875, 0.6111, 0.75, 0.125, 0.5, 0.125, 0.625, 0.2449, 0.625, 0.2448, 0.4948, 0.125, 0.625, 0.125, 0.75, 0.2448, 0.7552, 0.2449, 0.625, 0.2449, 0.625, 0.2448, 0.7552, 0.3333, 0.7917, 0.3345, 0.625, 0.2448, 0.4948, 0.2449, 0.625, 0.3345, 0.625, 0.3333, 0.4583, 0.3943, 0.75, 0.3943, 0.875, 0.4225, 0.8733, 0.4233, 0.7431, 0.3943, 0.875, 0.3943, 1.0, 0.4223, 1.0, 0.4225, 0.8733, 0.4225, 0.8733, 0.4223, 1.0, 0.4597, 1.0, 0.4608, 0.8683, 0.4233, 0.7431, 0.4225, 0.8733, 0.4608, 0.8683, 0.4722, 0.6667, 0.4722, 0.6667, 0.4608, 0.8683, 0.5008, 0.8745, 0.5056, 0.7529, 0.4608, 0.8683, 0.4597, 1.0, 0.5002, 1.0, 0.5008, 0.8745, 0.5008, 0.8745, 0.5002, 1.0, 0.5417, 1.0, 0.5419, 0.8756, 0.5056, 0.7529, 0.5008, 0.8745, 0.5419, 0.8756, 0.5432, 0.7546, 0.3943, 0.5, 0.3943, 0.625, 0.4224, 0.6233, 0.4221, 0.5, 0.3943, 0.625, 0.3943, 0.75, 0.4233, 0.7431, 0.4224, 0.6233, 0.4224, 0.6233, 0.4233, 0.7431, 0.4722, 0.6667, 0.4601, 0.6146, 0.4221, 0.5, 0.4224, 0.6233, 0.4601, 0.6146, 0.4583, 0.5, 0.5278, 0.5, 0.5, 0.6146, 0.5151, 0.6676, 0.5438, 0.6383, 0.4722, 0.6667, 0.5056, 0.7529, 0.5151, 0.6676, 0.5, 0.6146, 0.5432, 0.7546, 0.5438, 0.6383, 0.5151, 0.6676, 0.5056, 0.7529, 0.3943, 0.25, 0.3943, 0.375, 0.4224, 0.375, 0.4232, 0.2497, 0.3943, 0.375, 0.3943, 0.5, 0.4221, 0.5, 0.4224, 0.375, 0.4224, 0.375, 0.4221, 0.5, 0.4583, 0.5, 0.4601, 0.375, 0.4232, 0.2497, 0.4224, 0.375, 0.4601, 0.375, 0.4722, 0.25, 0.3943, 0.0, 0.3943, 0.125, 0.4221, 0.1238, 0.4223, 0.0, 0.3943, 0.125, 0.3943, 0.25, 0.4232, 0.2497, 0.4221, 0.1238, 0.4221, 0.1238, 0.4232, 0.2497, 0.4722, 0.25, 0.4576, 0.1123, 0.4223, 0.0, 0.4221, 0.1238, 0.4576, 0.1123, 0.4597, 0.0, 0.4597, 0.0, 0.4576, 0.1123, 0.4862, 0.0816, 0.5002, 0.0, 0.4722, 0.25, 0.5017, 0.125, 0.4862, 0.0816, 0.4576, 0.1123, 0.5417, 0.0, 0.5002, 0.0, 0.4862, 0.0816, 0.5017, 0.125, 0.375, 0.0, 0.375, 0.125, 0.3804, 0.125, 0.3804, 0.0, 0.375, 0.125, 0.375, 0.25, 0.3804, 0.25, 0.3804, 0.125, 0.3804, 0.125, 0.3804, 0.25, 0.3943, 0.25, 0.3943, 0.125, 0.3804, 0.0, 0.3804, 0.125, 0.3943, 0.125, 0.3943, 0.0, 0.375, 0.25, 0.3698, 0.3698, 0.3796, 0.3741, 0.3804, 0.25, 0.3698, 0.3698, 0.3333, 0.4583, 0.3761, 0.4965, 0.3796, 0.3741, 0.3796, 0.3741, 0.3761, 0.4965, 0.3943, 0.5, 0.3943, 0.375, 0.3804, 0.25, 0.3796, 0.3741, 0.3943, 0.375, 0.3943, 0.25, 0.3333, 0.4583, 0.3345, 0.625, 0.3753, 0.625, 0.3761, 0.4965, 0.3345, 0.625, 0.3333, 0.7917, 0.3761, 0.7535, 0.3753, 0.625, 0.3753, 0.625, 0.3761, 0.7535, 0.3943, 0.75, 0.3943, 0.625, 0.3761, 0.4965, 0.3753, 0.625, 0.3943, 0.625, 0.3943, 0.5, 0.3333, 0.7917, 0.3698, 0.8802, 0.3796, 0.8759, 0.3761, 0.7535, 0.3698, 0.8802, 0.375, 1.0, 0.3804, 1.0, 0.3796, 0.8759, 0.3796, 0.8759, 0.3804, 1.0, 0.3943, 1.0, 0.3943, 0.875, 0.3761, 0.7535, 0.3796, 0.8759, 0.3943, 0.875, 0.3943, 0.75, 0.625, 1.0, 0.625, 1.0, 0.625, 0.875, 0.625, 0.875, 0.625, 1.0, 0.625, 1.0, 0.625, 0.875, 0.625, 0.875, 0.625, 0.875, 0.625, 0.875, 0.625, 0.75, 0.625, 0.75, 0.625, 0.875, 0.625, 0.875, 0.625, 0.75, 0.625, 0.75, 0.625, 0.75, 0.625, 0.75, 0.625, 0.625, 0.625, 0.625, 0.625, 0.75, 0.625, 0.75, 0.625, 0.625, 0.625, 0.625, 0.625, 0.625, 0.625, 0.625, 0.625, 0.5, 0.625, 0.5, 0.625, 0.625, 0.625, 0.625, 0.625, 0.5, 0.625, 0.5, 0.625, 0.5, 0.625, 0.5, 0.625, 0.375, 0.625, 0.375, 0.625, 0.5, 0.625, 0.5, 0.625, 0.375, 0.625, 0.375, 0.625, 0.375, 0.625, 0.375, 0.625, 0.25, 0.625, 0.25, 0.625, 0.375, 0.625, 0.375, 0.625, 0.25, 0.625, 0.25, 0.125, 0.5, 0.125, 0.625, 0.2454, 0.625, 0.2448, 0.4948, 0.125, 0.625, 0.125, 0.75, 0.2448, 0.7552, 0.2454, 0.625, 0.2454, 0.625, 0.2448, 0.7552, 0.3333, 0.7917, 0.3391, 0.625, 0.2448, 0.4948, 0.2454, 0.625, 0.3391, 0.625, 0.3333, 0.4583, 0.4167, 0.75, 0.4167, 0.875, 0.4385, 0.8733, 0.4388, 0.7431, 0.4167, 0.875, 0.4167, 1.0, 0.4384, 1.0, 0.4385, 0.8733, 0.4385, 0.8733, 0.4384, 1.0, 0.4653, 1.0, 0.466, 0.8683, 0.4388, 0.7431, 0.4385, 0.8733, 0.466, 0.8683, 0.4722, 0.6667, 0.4722, 0.6667, 0.466, 0.8683, 0.5014, 0.8744, 0.5055, 0.7523, 0.466, 0.8683, 0.4653, 1.0, 0.5009, 1.0, 0.5014, 0.8744, 0.5014, 0.8744, 0.5009, 1.0, 0.5417, 1.0, 0.5417, 0.875, 0.5055, 0.7523, 0.5014, 0.8744, 0.5417, 0.875, 0.5417, 0.75, 0.4167, 0.5, 0.4167, 0.625, 0.4378, 0.6241, 0.4374, 0.5035, 0.4167, 0.625, 0.4167, 0.75, 0.4388, 0.7431, 0.4378, 0.6241, 0.4378, 0.6241, 0.4388, 0.7431, 0.4722, 0.6667, 0.4601, 0.6198, 0.4374, 0.5035, 0.4378, 0.6241, 0.4601, 0.6198, 0.4583, 0.5417, 0.5417, 0.5, 0.5017, 0.6146, 0.5149, 0.6658, 0.5417, 0.625, 0.4722, 0.6667, 0.5055, 0.7523, 0.5149, 0.6658, 0.5017, 0.6146, 0.5417, 0.75, 0.5417, 0.625, 0.5149, 0.6658, 0.5055, 0.7523, 0.4167, 0.25, 0.4167, 0.375, 0.437, 0.3754, 0.4377, 0.2479, 0.4167, 0.375, 0.4167, 0.5, 0.4374, 0.5035, 0.437, 0.3754, 0.437, 0.3754, 0.4374, 0.5035, 0.4583, 0.5417, 0.4531, 0.3766, 0.4377, 0.2479, 0.437, 0.3754, 0.4531, 0.3766, 0.4622, 0.2267, 0.4167, 0.0, 0.4167, 0.125, 0.4379, 0.1234, 0.4384, 0.0, 0.4167, 0.125, 0.4167, 0.25, 0.4377, 0.2479, 0.4379, 0.1234, 0.4379, 0.1234, 0.4377, 0.2479, 0.4622, 0.2267, 0.4618, 0.1101, 0.4384, 0.0, 0.4379, 0.1234, 0.4618, 0.1101, 0.4653, 0.0, 0.4653, 0.0, 0.4618, 0.1101, 0.4857, 0.07917, 0.4991, 0.0, 0.4622, 0.2267, 0.4952, 0.1101, 0.4857, 0.07917, 0.4618, 0.1101, 0.5278, 0.0, 0.4991, 0.0, 0.4857, 0.07917, 0.4952, 0.1101, 0.4583, 0.5417, 0.4583, 0.5052, 0.4593, 0.3754, 0.4531, 0.3766, 0.4583, 0.5052, 0.4583, 0.5, 0.4601, 0.375, 0.4593, 0.3754, 0.4593, 0.3754, 0.4601, 0.375, 0.4722, 0.25, 0.4711, 0.2479, 0.4531, 0.3766, 0.4593, 0.3754, 0.4711, 0.2479, 0.4622, 0.2267, 0.5417, 0.75, 0.5417, 0.75, 0.5417, 0.625, 0.5417, 0.625, 0.5417, 0.75, 0.5417, 0.75, 0.5417, 0.625, 0.5417, 0.625, 0.5417, 0.625, 0.5417, 0.625, 0.5417, 0.5, 0.5417, 0.5, 0.5417, 0.625, 0.5417, 0.625, 0.5417, 0.5, 0.5417, 0.5, 0.5417, 1.0, 0.5417, 1.0, 0.5417, 0.875, 0.5417, 0.875, 0.5417, 1.0, 0.5417, 1.0, 0.5417, 0.875, 0.5417, 0.875, 0.5417, 0.875, 0.5417, 0.875, 0.5417, 0.75, 0.5417, 0.75, 0.5417, 0.875, 0.5417, 0.875, 0.5417, 0.75, 0.5417, 0.75, 0.4622, 0.2267, 0.4711, 0.2479, 0.5008, 0.1234, 0.4952, 0.1101, 0.4711, 0.2479, 0.4722, 0.25, 0.5017, 0.125, 0.5008, 0.1234, 0.5008, 0.1234, 0.5017, 0.125, 0.5417, 0.0, 0.5399, 0.0, 0.4952, 0.1101, 0.5008, 0.1234, 0.5399, 0.0, 0.5278, 0.0, 0.4722, 0.25, 0.4711, 0.25, 0.5014, 0.125, 0.5017, 0.125, 0.4711, 0.25, 0.4583, 0.25, 0.5, 0.125, 0.5014, 0.125, 0.5014, 0.125, 0.5, 0.125, 0.5417, 0.0, 0.5417, 0.0, 0.5017, 0.125, 0.5014, 0.125, 0.5417, 0.0, 0.5417, 0.0, 0.5417, 0.75, 0.542, 0.737, 0.542, 0.6224, 0.5417, 0.625, 0.542, 0.737, 0.5556, 0.625, 0.5434, 0.6094, 0.542, 0.6224, 0.542, 0.6224, 0.5434, 0.6094, 0.5417, 0.5, 0.5417, 0.5, 0.5417, 0.625, 0.542, 0.6224, 0.5417, 0.5, 0.5417, 0.5, 0.4583, 0.5, 0.4583, 0.5, 0.4598, 0.375, 0.4601, 0.375, 0.4583, 0.5, 0.4583, 0.5, 0.4583, 0.375, 0.4598, 0.375, 0.4598, 0.375, 0.4583, 0.375, 0.4583, 0.25, 0.4711, 0.25, 0.4601, 0.375, 0.4598, 0.375, 0.4711, 0.25, 0.4722, 0.25, 0.5417, 1.0, 0.5304, 0.9792, 0.5369, 0.8585, 0.5417, 0.875, 0.5304, 0.9792, 0.4514, 0.8333, 0.5035, 0.7465, 0.5369, 0.8585, 0.5369, 0.8585, 0.5035, 0.7465, 0.5556, 0.625, 0.542, 0.737, 0.5417, 0.875, 0.5369, 0.8585, 0.542, 0.737, 0.5417, 0.75, 0.0, 0.0, 0.3125, 0.125, 0.4223, 0.4835, 0.2595, 0.4792, 0.3125, 0.125, 0.625, 0.25, 0.5851, 0.4844, 0.4223, 0.4835, 0.4223, 0.4835, 0.5851, 0.4844, 0.5556, 0.625, 0.5035, 0.7465, 0.2595, 0.4792, 0.4223, 0.4835, 0.5035, 0.7465, 0.4514, 0.8333, 0.625, 1.0, 0.3125, 0.5, 0.4271, 0.5, 0.625, 0.875, 0.3125, 0.5, 0.0, 0.0, 0.2292, 0.125, 0.4271, 0.5, 0.4271, 0.5, 0.2292, 0.125, 0.4583, 0.25, 0.5417, 0.5, 0.625, 0.875, 0.4271, 0.5, 0.5417, 0.5, 0.625, 0.75, 0.4583, 0.25, 0.2292, 0.125, 0.25, 0.3125, 0.5, 0.625, 0.2292, 0.125, 0.0, 0.0, 0.0, 0.0, 0.25, 0.3125, 0.25, 0.3125, 0.0, 0.0, 0.0, 0.0, 0.2708, 0.5, 0.5, 0.625, 0.25, 0.3125, 0.2708, 0.5, 0.5417, 1.0, 0.4776, 0.125, 0.5471, 0.125, 0.5471, 0.1875, 0.4776, 0.1875, 0.5471, 0.125, 0.625, 0.125, 0.625, 0.1875, 0.5471, 0.1875, 0.5471, 0.1875, 0.625, 0.1875, 0.625, 0.25, 0.5471, 0.25, 0.4776, 0.1875, 0.5471, 0.1875, 0.5471, 0.25, 0.4776, 0.25, 0.4776, 0.375, 0.5471, 0.375, 0.5476, 0.4371, 0.4776, 0.4375, 0.5471, 0.375, 0.625, 0.375, 0.6276, 0.4349, 0.5476, 0.4371, 0.5476, 0.4371, 0.6276, 0.4349, 0.6458, 0.4792, 0.5487, 0.4983, 0.4776, 0.4375, 0.5476, 0.4371, 0.5487, 0.4983, 0.4776, 0.5, 0.4776, 0.625, 0.5464, 0.625, 0.547, 0.6879, 0.4776, 0.6875, 0.5464, 0.625, 0.6194, 0.625, 0.6216, 0.6892, 0.547, 0.6879, 0.547, 0.6879, 0.6216, 0.6892, 0.6458, 0.7708, 0.5487, 0.7517, 0.4776, 0.6875, 0.547, 0.6879, 0.5487, 0.7517, 0.4776, 0.75, 0.4776, 0.875, 0.5471, 0.875, 0.5471, 0.9375, 0.4776, 0.9375, 0.5471, 0.875, 0.625, 0.875, 0.625, 0.9375, 0.5471, 0.9375, 0.5471, 0.9375, 0.625, 0.9375, 0.625, 1.0, 0.5471, 1.0, 0.4776, 0.9375, 0.5471, 0.9375, 0.5471, 1.0, 0.4776, 1.0, 0.25, 0.625, 0.3118, 0.625, 0.3115, 0.6879, 0.25, 0.6875, 0.3118, 0.625, 0.3694, 0.625, 0.3681, 0.6892, 0.3115, 0.6879, 0.3115, 0.6879, 0.3681, 0.6892, 0.3542, 0.7708, 0.3099, 0.7526, 0.25, 0.6875, 0.3115, 0.6879, 0.3099, 0.7526, 0.25, 0.75, 0.75, 0.625, 0.8125, 0.625, 0.8125, 0.6875, 0.75, 0.6875, 0.8125, 0.625, 0.875, 0.625, 0.875, 0.6875, 0.8125, 0.6875, 0.8125, 0.6875, 0.875, 0.6875, 0.875, 0.75, 0.8125, 0.75, 0.75, 0.6875, 0.8125, 0.6875, 0.8125, 0.75, 0.75, 0.75, 0.375, 0.875, 0.4221, 0.875, 0.4221, 0.9375, 0.375, 0.9375, 0.4221, 0.875, 0.4776, 0.875, 0.4776, 0.9375, 0.4221, 0.9375, 0.4221, 0.9375, 0.4776, 0.9375, 0.4776, 1.0, 0.4221, 1.0, 0.375, 0.9375, 0.4221, 0.9375, 0.4221, 1.0, 0.375, 1.0, 0.3694, 0.625, 0.4214, 0.625, 0.4211, 0.6879, 0.3681, 0.6892, 0.4214, 0.625, 0.4776, 0.625, 0.4776, 0.6875, 0.4211, 0.6879, 0.4211, 0.6879, 0.4776, 0.6875, 0.4776, 0.75, 0.4203, 0.7517, 0.3681, 0.6892, 0.4211, 0.6879, 0.4203, 0.7517, 0.3542, 0.7708, 0.375, 0.375, 0.4221, 0.375, 0.4217, 0.4371, 0.3724, 0.4349, 0.4221, 0.375, 0.4776, 0.375, 0.4776, 0.4375, 0.4217, 0.4371, 0.4217, 0.4371, 0.4776, 0.4375, 0.4776, 0.5, 0.4203, 0.4983, 0.3724, 0.4349, 0.4217, 0.4371, 0.4203, 0.4983, 0.3542, 0.4792, 0.375, 0.125, 0.4221, 0.125, 0.4221, 0.1875, 0.375, 0.1875, 0.4221, 0.125, 0.4776, 0.125, 0.4776, 0.1875, 0.4221, 0.1875, 0.4221, 0.1875, 0.4776, 0.1875, 0.4776, 0.25, 0.4221, 0.25, 0.375, 0.1875, 0.4221, 0.1875, 0.4221, 0.25, 0.375, 0.25, 0.375, 0.0, 0.4221, 0.0, 0.4221, 0.0625, 0.375, 0.0625, 0.4221, 0.0, 0.4776, 0.0, 0.4776, 0.0625, 0.4221, 0.0625, 0.4221, 0.0625, 0.4776, 0.0625, 0.4776, 0.125, 0.4221, 0.125, 0.375, 0.0625, 0.4221, 0.0625, 0.4221, 0.125, 0.375, 0.125, 0.3542, 0.4792, 0.4203, 0.4983, 0.4211, 0.5621, 0.3681, 0.5608, 0.4203, 0.4983, 0.4776, 0.5, 0.4776, 0.5625, 0.4211, 0.5621, 0.4211, 0.5621, 0.4776, 0.5625, 0.4776, 0.625, 0.4214, 0.625, 0.3681, 0.5608, 0.4211, 0.5621, 0.4214, 0.625, 0.3694, 0.625, 0.75, 0.5, 0.8125, 0.5, 0.8125, 0.5625, 0.75, 0.5625, 0.8125, 0.5, 0.875, 0.5, 0.875, 0.5625, 0.8125, 0.5625, 0.8125, 0.5625, 0.875, 0.5625, 0.875, 0.625, 0.8125, 0.625, 0.75, 0.5625, 0.8125, 0.5625, 0.8125, 0.625, 0.75, 0.625, 0.25, 0.5, 0.3099, 0.4974, 0.3115, 0.5621, 0.25, 0.5625, 0.3099, 0.4974, 0.3542, 0.4792, 0.3681, 0.5608, 0.3115, 0.5621, 0.3115, 0.5621, 0.3681, 0.5608, 0.3694, 0.625, 0.3118, 0.625, 0.25, 0.5625, 0.3115, 0.5621, 0.3118, 0.625, 0.25, 0.625, 0.4776, 0.5, 0.5487, 0.4983, 0.547, 0.5621, 0.4776, 0.5625, 0.5487, 0.4983, 0.6458, 0.4792, 0.6216, 0.5608, 0.547, 0.5621, 0.547, 0.5621, 0.6216, 0.5608, 0.6194, 0.625, 0.5464, 0.625, 0.4776, 0.5625, 0.547, 0.5621, 0.5464, 0.625, 0.4776, 0.625, 0.4776, 0.0, 0.5471, 0.0, 0.5471, 0.0625, 0.4776, 0.0625, 0.5471, 0.0, 0.625, 0.0, 0.625, 0.0625, 0.5471, 0.0625, 0.5471, 0.0625, 0.625, 0.0625, 0.625, 0.125, 0.5471, 0.125, 0.4776, 0.0625, 0.5471, 0.0625, 0.5471, 0.125, 0.4776, 0.125, 0.125, 0.5, 0.1875, 0.5, 0.1875, 0.5625, 0.125, 0.5625, 0.1875, 0.5, 0.25, 0.5, 0.25, 0.5625, 0.1875, 0.5625, 0.1875, 0.5625, 0.25, 0.5625, 0.25, 0.625, 0.1875, 0.625, 0.125, 0.5625, 0.1875, 0.5625, 0.1875, 0.625, 0.125, 0.625, 0.6458, 0.4792, 0.6901, 0.4974, 0.6874, 0.5621, 0.6216, 0.5608, 0.6901, 0.4974, 0.75, 0.5, 0.75, 0.5625, 0.6874, 0.5621, 0.6874, 0.5621, 0.75, 0.5625, 0.75, 0.625, 0.6868, 0.625, 0.6216, 0.5608, 0.6874, 0.5621, 0.6868, 0.625, 0.6194, 0.625, 0.375, 0.25, 0.4221, 0.25, 0.4221, 0.3125, 0.375, 0.3125, 0.4221, 0.25, 0.4776, 0.25, 0.4776, 0.3125, 0.4221, 0.3125, 0.4221, 0.3125, 0.4776, 0.3125, 0.4776, 0.375, 0.4221, 0.375, 0.375, 0.3125, 0.4221, 0.3125, 0.4221, 0.375, 0.375, 0.375, 0.3542, 0.7708, 0.4203, 0.7517, 0.4217, 0.8129, 0.3724, 0.8151, 0.4203, 0.7517, 0.4776, 0.75, 0.4776, 0.8125, 0.4217, 0.8129, 0.4217, 0.8129, 0.4776, 0.8125, 0.4776, 0.875, 0.4221, 0.875, 0.3724, 0.8151, 0.4217, 0.8129, 0.4221, 0.875, 0.375, 0.875, 0.6194, 0.625, 0.6868, 0.625, 0.6874, 0.6879, 0.6216, 0.6892, 0.6868, 0.625, 0.75, 0.625, 0.75, 0.6875, 0.6874, 0.6879, 0.6874, 0.6879, 0.75, 0.6875, 0.75, 0.75, 0.6901, 0.7526, 0.6216, 0.6892, 0.6874, 0.6879, 0.6901, 0.7526, 0.6458, 0.7708, 0.125, 0.625, 0.1875, 0.625, 0.1875, 0.6875, 0.125, 0.6875, 0.1875, 0.625, 0.25, 0.625, 0.25, 0.6875, 0.1875, 0.6875, 0.1875, 0.6875, 0.25, 0.6875, 0.25, 0.75, 0.1875, 0.75, 0.125, 0.6875, 0.1875, 0.6875, 0.1875, 0.75, 0.125, 0.75, 0.4776, 0.75, 0.5487, 0.7517, 0.5476, 0.8129, 0.4776, 0.8125, 0.5487, 0.7517, 0.6458, 0.7708, 0.6276, 0.8151, 0.5476, 0.8129, 0.5476, 0.8129, 0.6276, 0.8151, 0.625, 0.875, 0.5471, 0.875, 0.4776, 0.8125, 0.5476, 0.8129, 0.5471, 0.875, 0.4776, 0.875, 0.4776, 0.25, 0.5471, 0.25, 0.5471, 0.3125, 0.4776, 0.3125, 0.5471, 0.25, 0.625, 0.25, 0.625, 0.3125, 0.5471, 0.3125, 0.5471, 0.3125, 0.625, 0.3125, 0.625, 0.375, 0.5471, 0.375, 0.4776, 0.3125, 0.5471, 0.3125, 0.5471, 0.375, 0.4776, 0.375, 0.625, 0.5, 0.625, 0.5052, 0.625, 0.3837, 0.625, 0.375, 0.625, 0.5052, 0.625, 0.5417, 0.625, 0.3837, 0.625, 0.3837, 0.625, 0.3837, 0.625, 0.3837, 0.625, 0.2917, 0.6247, 0.3229, 0.625, 0.375, 0.625, 0.3837, 0.6247, 0.3229, 0.625, 0.25, 0.6111, 0.75, 0.6233, 0.75, 0.6236, 0.6241, 0.6123, 0.6215, 0.6233, 0.75, 0.625, 0.75, 0.625, 0.625, 0.6236, 0.6241, 0.6236, 0.6241, 0.625, 0.625, 0.625, 0.5, 0.625, 0.4948, 0.6123, 0.6215, 0.6236, 0.6241, 0.625, 0.4948, 0.625, 0.4583, 0.6111, 1.0, 0.6233, 1.0, 0.6233, 0.875, 0.6111, 0.875, 0.6233, 1.0, 0.625, 1.0, 0.625, 0.875, 0.6233, 0.875, 0.6233, 0.875, 0.625, 0.875, 0.625, 0.75, 0.6233, 0.75, 0.6111, 0.875, 0.6233, 0.875, 0.6233, 0.75, 0.6111, 0.75, 0.6111, 0.5, 0.6123, 0.3767, 0.6236, 0.3828, 0.6233, 0.5, 0.6123, 0.3767, 0.625, 0.25, 0.6247, 0.3229, 0.6236, 0.3828, 0.6236, 0.3828, 0.6247, 0.3229, 0.625, 0.2917, 0.625, 0.3802, 0.6233, 0.5, 0.6236, 0.3828, 0.625, 0.3802, 0.625, 0.5, 0.6111, 0.75, 0.6111, 0.625, 0.6233, 0.625, 0.6233, 0.75, 0.6111, 0.625, 0.6111, 0.5, 0.6233, 0.5, 0.6233, 0.625, 0.6233, 0.625, 0.6233, 0.5, 0.625, 0.5, 0.625, 0.625, 0.6233, 0.75, 0.6233, 0.625, 0.625, 0.625, 0.625, 0.75, 0.6111, 1.0, 0.6111, 0.875, 0.6233, 0.875, 0.6233, 1.0, 0.6111, 0.875, 0.6111, 0.75, 0.6233, 0.75, 0.6233, 0.875, 0.6233, 0.875, 0.6233, 0.75, 0.625, 0.75, 0.625, 0.875, 0.6233, 1.0, 0.6233, 0.875, 0.625, 0.875, 0.625, 1.0, 0.625, 0.5417, 0.625, 0.5035, 0.625, 0.3767, 0.625, 0.3837, 0.625, 0.5035, 0.625, 0.5, 0.625, 0.375, 0.625, 0.3767, 0.625, 0.3767, 0.625, 0.375, 0.625, 0.25, 0.625, 0.2552, 0.625, 0.3837, 0.625, 0.3767, 0.625, 0.2552, 0.625, 0.2917, 0.625, 0.75, 0.625, 0.75, 0.625, 0.6259, 0.625, 0.6302, 0.625, 0.75, 0.625, 0.75, 0.625, 0.625, 0.625, 0.6259, 0.625, 0.6259, 0.625, 0.625, 0.625, 0.5, 0.625, 0.5035, 0.625, 0.6302, 0.625, 0.6259, 0.625, 0.5035, 0.625, 0.5417, 0.625, 1.0, 0.625, 1.0, 0.625, 0.875, 0.625, 0.875, 0.625, 1.0, 0.625, 1.0, 0.625, 0.875, 0.625, 0.875, 0.625, 0.875, 0.625, 0.875, 0.625, 0.75, 0.625, 0.75, 0.625, 0.875, 0.625, 0.875, 0.625, 0.75, 0.625, 0.75, 0.625, 0.5, 0.625, 0.375, 0.625, 0.375, 0.625, 0.5, 0.625, 0.375, 0.625, 0.25, 0.625, 0.25, 0.625, 0.375, 0.625, 0.375, 0.625, 0.25, 0.625, 0.25, 0.625, 0.375, 0.625, 0.5, 0.625, 0.375, 0.625, 0.375, 0.625, 0.5, 0.625, 0.75, 0.625, 0.625, 0.625, 0.625, 0.625, 0.75, 0.625, 0.625, 0.625, 0.5, 0.625, 0.5, 0.625, 0.625, 0.625, 0.625, 0.625, 0.5, 0.625, 0.5, 0.625, 0.625, 0.625, 0.75, 0.625, 0.625, 0.625, 0.625, 0.625, 0.75, 0.625, 1.0, 0.625, 0.875, 0.625, 0.875, 0.625, 1.0, 0.625, 0.875, 0.625, 0.75, 0.625, 0.75, 0.625, 0.875, 0.625, 0.875, 0.625, 0.75, 0.625, 0.75, 0.625, 0.875, 0.625, 1.0, 0.625, 0.875, 0.625, 0.875, 0.625, 1.0, 0.375, 0.0, 0.3958, 0.0, 0.3958, 0.125, 0.375, 0.125, 0.3958, 0.0, 0.4167, 0.0, 0.4167, 0.125, 0.3958, 0.125, 0.3958, 0.125, 0.4167, 0.125, 0.4167, 0.25, 0.3958, 0.25, 0.375, 0.125, 0.3958, 0.125, 0.3958, 0.25, 0.375, 0.25, 0.375, 0.25, 0.3958, 0.25, 0.395, 0.3741, 0.3698, 0.3698, 0.3958, 0.25, 0.4167, 0.25, 0.4167, 0.375, 0.395, 0.3741, 0.395, 0.3741, 0.4167, 0.375, 0.4167, 0.5, 0.3916, 0.4965, 0.3698, 0.3698, 0.395, 0.3741, 0.3916, 0.4965, 0.3333, 0.4583, 0.3333, 0.4583, 0.3916, 0.4965, 0.3912, 0.625, 0.3391, 0.625, 0.3916, 0.4965, 0.4167, 0.5, 0.4167, 0.625, 0.3912, 0.625, 0.3912, 0.625, 0.4167, 0.625, 0.4167, 0.75, 0.3916, 0.7535, 0.3391, 0.625, 0.3912, 0.625, 0.3916, 0.7535, 0.3333, 0.7917, 0.3333, 0.7917, 0.3916, 0.7535, 0.395, 0.8759, 0.3698, 0.8802, 0.3916, 0.7535, 0.4167, 0.75, 0.4167, 0.875, 0.395, 0.8759, 0.395, 0.8759, 0.4167, 0.875, 0.4167, 1.0, 0.3958, 1.0, 0.3698, 0.8802, 0.395, 0.8759, 0.3958, 1.0, 0.375, 1.0, 0.375, 0.0, 0.375, 0.125, 0.3958, 0.125, 0.3958, 0.0, 0.375, 0.125, 0.375, 0.25, 0.3958, 0.25, 0.3958, 0.125, 0.3958, 0.125, 0.3958, 0.25, 0.4167, 0.25, 0.4167, 0.125, 0.3958, 0.0, 0.3958, 0.125, 0.4167, 0.125, 0.4167, 0.0, 0.375, 0.25, 0.3698, 0.3698, 0.395, 0.3741, 0.3958, 0.25, 0.3698, 0.3698, 0.3333, 0.4583, 0.3916, 0.4965, 0.395, 0.3741, 0.395, 0.3741, 0.3916, 0.4965, 0.4167, 0.5, 0.4167, 0.375, 0.3958, 0.25, 0.395, 0.3741, 0.4167, 0.375, 0.4167, 0.25, 0.3333, 0.4583, 0.3391, 0.625, 0.3912, 0.625, 0.3916, 0.4965, 0.3391, 0.625, 0.3333, 0.7917, 0.3916, 0.7535, 0.3912, 0.625, 0.3912, 0.625, 0.3916, 0.7535, 0.4167, 0.75, 0.4167, 0.625, 0.3916, 0.4965, 0.3912, 0.625, 0.4167, 0.625, 0.4167, 0.5, 0.3333, 0.7917, 0.3698, 0.8802, 0.395, 0.8759, 0.3916, 0.7535, 0.3698, 0.8802, 0.375, 1.0, 0.3958, 1.0, 0.395, 0.8759, 0.395, 0.8759, 0.3958, 1.0, 0.4167, 1.0, 0.4167, 0.875, 0.3916, 0.7535, 0.395, 0.8759, 0.4167, 0.875, 0.4167, 0.75])
me_cube_005.use_remesh_fix_poles = True
me_cube_005.use_remesh_preserve_attributes = False
me_cube_005.use_mirror_vertex_groups = False
me_cube_005.update()
me_circle = bpy.data.meshes.new('Circle')
me_circle.from_pydata([(0.0, 2.384e-07, 1.0), (-0.1951, 2.384e-07, 0.9808), (-0.3827, 2.384e-07, 0.9239), (-0.5556, 2.384e-07, 0.8315), (-0.7071, 2.384e-07, 0.7071), (-0.8315, 2.384e-07, 0.5556), (-0.9239, 2.682e-07, 0.3827), (-0.9808, 2.831e-07, 0.1951), (-1.0, 2.85e-07, -2.095e-07), (-0.9808, 2.98e-07, -0.1951), (-0.9239, 2.98e-07, -0.3827), (-0.8315, 2.98e-07, -0.5556), (-0.7071, 2.98e-07, -0.7071), (-0.5556, 2.98e-07, -0.8315), (-0.3827, 2.98e-07, -0.9239), (-0.1951, 3.576e-07, -0.9808), (3.258e-07, 3.576e-07, -1.0), (0.1951, 3.576e-07, -0.9808), (0.3827, 2.98e-07, -0.9239), (0.5556, 2.98e-07, -0.8315), (0.7071, 2.98e-07, -0.7071), (0.8315, 2.98e-07, -0.5556), (0.9239, 2.98e-07, -0.3827), (0.9808, 2.98e-07, -0.1951), (1.0, 2.85e-07, 6.806e-07), (0.9808, 2.831e-07, 0.1951), (0.9239, 2.682e-07, 0.3827), (0.8315, 2.384e-07, 0.5556), (0.7071, 2.384e-07, 0.7071), (0.5556, 2.384e-07, 0.8315), (0.3827, 2.384e-07, 0.9239), (0.1951, 2.384e-07, 0.9808)], [(1, 0), (2, 1), (3, 2), (4, 3), (5, 4), (6, 5), (7, 6), (8, 7), (9, 8), (10, 9), (11, 10), (12, 11), (13, 12), (14, 13), (15, 14), (16, 15), (17, 16), (18, 17), (19, 18), (20, 19), (21, 20), (22, 21), (23, 22), (24, 23), (25, 24), (26, 25), (27, 26), (28, 27), (29, 28), (30, 29), (31, 30), (0, 31)], [])
_uv = me_circle.uv_layers.new(name='UVMap')
_uv.uv.foreach_set('vector', [])
me_circle.use_remesh_fix_poles = True
me_circle.use_remesh_preserve_attributes = False
me_circle.use_mirror_vertex_groups = False
me_circle.update()
me_cube = bpy.data.meshes.new('Cube')
me_cube.from_pydata([(-1.0, -1.0, -1.0), (-1.0, -1.0, 1.0), (-1.0, 1.0, -1.0), (-1.0, 1.0, 1.0), (1.0, -1.0, -1.0), (1.0, -1.0, 1.0), (1.0, 1.0, -1.0), (1.0, 1.0, 1.0)], [], [(0, 1, 3, 2), (2, 3, 7, 6), (6, 7, 5, 4), (4, 5, 1, 0), (2, 6, 4, 0), (7, 3, 1, 5)])
_uv = me_cube.uv_layers.new(name='UVMap')
_uv.uv.foreach_set('vector', [0.375, 0.0, 0.625, 0.0, 0.625, 0.25, 0.375, 0.25, 0.375, 0.25, 0.625, 0.25, 0.625, 0.5, 0.375, 0.5, 0.375, 0.5, 0.625, 0.5, 0.625, 0.75, 0.375, 0.75, 0.375, 0.75, 0.625, 0.75, 0.625, 1.0, 0.375, 1.0, 0.125, 0.5, 0.375, 0.5, 0.375, 0.75, 0.125, 0.75, 0.625, 0.5, 0.875, 0.5, 0.875, 0.75, 0.625, 0.75])
me_cube.use_remesh_fix_poles = True
me_cube.use_remesh_preserve_attributes = False
me_cube.use_mirror_vertex_groups = False
me_cube.update()
arm_armature = bpy.data.armatures.new('Armature')  # bones are not reproduced

# ---- objects
ob_light = bpy.data.objects.new('Light', light_light)
ob_camera = bpy.data.objects.new('Camera', cam_camera)
ob_cube = bpy.data.objects.new('Cube', me_cube_005)
ob_armature = bpy.data.objects.new('Armature', arm_armature)
ob_ctrl_circle = bpy.data.objects.new('ctrl_circle', me_circle)
ob_ctrl_cube = bpy.data.objects.new('ctrl_cube', me_cube)
ob_empty = bpy.data.objects.new('Empty', None)

# ---- transforms, parenting, visibility, modifiers, constraints
ob_light.parent = ob_empty
ob_light.matrix_parent_inverse = Matrix(((0.7071, -0.7071, 0.0, -0.0), (0.7071, 0.7071, -0.0, 0.0), (0.0, -0.0, 1.0, -0.0), (-0.0, 0.0, -0.0, 1.0)))
ob_light.location = (-3.779, -6.959, 5.904)
ob_light.rotation_euler = (0.9302, -1.283e-09, -0.4975)
ob_light.lock_rotations_4d = False
ob_light.empty_display_type = 'ARROWS'
ob_light.color = (0.0, 0.0, 0.0, 0.0)
ob_light.lineart.crease_threshold = 0.0
ob_camera.parent = ob_empty
ob_camera.location = (5.0, -5.0, 4.91)
ob_camera.rotation_euler = (1.047, 0.0, 0.7854)
ob_camera.lock_rotations_4d = False
ob_camera.empty_display_type = 'ARROWS'
ob_camera.color = (0.0, 0.0, 0.0, 0.0)
ob_camera.display_type = 'WIRE'
ob_camera.lineart.crease_threshold = 0.0
ob_cube.parent = ob_armature
ob_cube.matrix_parent_inverse = Matrix(((1.0, -0.0, 0.0, -0.0), (-0.0, 1.0, -0.0, 0.0), (0.0, -0.0, 1.0, -1.307), (-0.0, 0.0, -0.0, 1.0)))
ob_cube.location = (4.518e-05, -0.02716, 1.859)
ob_cube.lineart.crease_threshold = 0.0
_vg = ob_cube.vertex_groups.new(name='Bone')
for _i, _w in zip([3, 16, 17, 35, 37, 39, 52, 53, 54, 55, 100, 101, 102, 103, 104, 105, 106, 107, 108, 109, 110, 111, 121, 122, 124, 126, 129, 132, 134, 153, 154, 155, 156, 157, 158, 159, 183, 188, 189, 191, 192, 193, 198, 200, 202, 205, 208, 210, 229, 230, 231, 232, 233, 257, 262, 263, 265, 316, 317, 318, 319, 320, 321, 322, 323, 324, 325, 326, 327, 328, 329, 330, 331, 332, 333, 334, 335, 336, 337, 338, 339, 356, 357, 358, 359, 372, 373, 374, 388, 389, 390, 391, 392, 394, 395, 396, 397, 410, 411, 412, 426, 427, 428, 429, 430, 456, 457, 458, 459, 460, 461, 462, 463, 464, 465, 466, 467], [0.01813, 0.07285, 0.08751, 0.0676, 0.07618, 0.01813, 0.09053, 0.08881, 0.07285, 0.0875, 0.7297, 0.1498, 0.1435, 0.7411, 0.1499, 0.1436, 0.496, 0.4956, 0.8009, 0.496, 0.4955, 0.8114, 0.0338, 0.07189, 0.03809, 0.009063, 0.04286, 0.03809, 0.009063, 0.08816, 0.08018, 0.08169, 0.3987, 0.2844, 0.2915, 0.4449, 0.03643, 0.03643, 0.04375, 0.04375, 0.04526, 0.04441, 0.0338, 0.03809, 0.009063, 0.04286, 0.03809, 0.009063, 0.08816, 0.08018, 0.08169, 0.2844, 0.2915, 0.03643, 0.03643, 0.04375, 0.04375, 0.7706, 0.08398, 0.07173, 0.4086, 0.08403, 0.07178, 0.4423, 0.1467, 0.4398, 0.4423, 0.1466, 0.4398, 0.3229, 0.3195, 0.771, 0.323, 0.3195, 0.451, 0.6482, 0.4958, 0.6537, 0.6482, 0.4958, 0.6537, 0.03595, 0.01905, 0.004532, 0.02143, 0.3677, 0.288, 0.3682, 0.04009, 0.01821, 0.02188, 0.04408, 0.04084, 0.03595, 0.01905, 0.004532, 0.02143, 0.3677, 0.288, 0.3682, 0.04009, 0.01821, 0.02188, 0.04408, 0.04084, 0.2402, 0.0779, 0.2413, 0.2402, 0.07785, 0.2413, 0.5453, 0.3213, 0.5468, 0.5453, 0.3212, 0.5468]): _vg.add([_i], _w, 'REPLACE')
_vg = ob_cube.vertex_groups.new(name='Bone.001')
for _i, _w in zip([16, 17, 52, 53, 54, 55, 72, 73, 106, 107, 108, 109, 110, 111, 153, 154, 155, 157, 158, 159, 183, 188, 189, 191, 192, 193, 194, 195, 196, 229, 230, 231, 232, 233, 257, 262, 263, 265, 266, 267, 316, 328, 329, 330, 331, 332, 333, 334, 335, 336, 337, 338, 339, 372, 373, 374, 388, 389, 390, 391, 392, 393, 410, 411, 412, 426, 427, 428, 429, 430, 431, 462, 463, 464, 465, 466, 467], [0.05871, 0.06323, 0.7662, 0.7755, 0.05871, 0.06324, 0.3352, 0.3352, 0.0133, 0.03134, 0.09822, 0.01331, 0.03136, 0.0964, 0.4194, 0.06097, 0.4125, 0.036, 0.04729, 0.4369, 0.02935, 0.02935, 0.03162, 0.03162, 0.5507, 0.5554, 0.1676, 0.1676, 0.3352, 0.4194, 0.06097, 0.4125, 0.03601, 0.0473, 0.02935, 0.02935, 0.03162, 0.03162, 0.1676, 0.1676, 0.0482, 0.00665, 0.01567, 0.04911, 0.006654, 0.01568, 0.4313, 0.06479, 0.02233, 0.05485, 0.06478, 0.02232, 0.05485, 0.2337, 0.04164, 0.2421, 0.03049, 0.01468, 0.01581, 0.2935, 0.29, 0.1676, 0.2337, 0.04165, 0.2421, 0.03049, 0.01468, 0.01581, 0.2935, 0.29, 0.1676, 0.0324, 0.01117, 0.02743, 0.03239, 0.01116, 0.02743]): _vg.add([_i], _w, 'REPLACE')
_vg = ob_cube.vertex_groups.new(name='Bone.002')
for _i, _w in zip([16, 17, 18, 19, 20, 21, 22, 23, 24, 25, 26, 27, 28, 29, 30, 31, 32, 33, 52, 53, 54, 55, 56, 57, 58, 59, 60, 61, 62, 63, 64, 65, 66, 67, 68, 69, 70, 71, 72, 73, 74, 75, 76, 77, 78, 79, 80, 81, 82, 83, 84, 85, 86, 87, 88, 89, 90, 91, 92, 93, 94, 95, 96, 97, 98, 99, 102, 103, 106, 107, 108, 109, 110, 111, 112, 113, 114, 115, 116, 117, 118, 119, 153, 154, 155, 157, 158, 159, 160, 161, 162, 163, 164, 165, 166, 167, 168, 169, 170, 171, 172, 173, 174, 175, 176, 177, 178, 179, 180, 181, 182, 183, 184, 185, 186, 187, 188, 189, 190, 191, 192, 193, 194, 195, 196, 229, 230, 231, 232, 233, 234, 235, 236, 237, 238, 239, 240, 241, 242, 243, 244, 245, 246, 247, 248, 249, 250, 251, 252, 253, 254, 255, 256, 257, 258, 259, 260, 261, 262, 263, 264, 265, 266, 267, 268, 269, 270, 271, 272, 273, 274, 275, 276, 277, 278, 279, 280, 281, 282, 283, 284, 285, 286, 287, 288, 289, 290, 291, 292, 293, 294, 295, 296, 297, 298, 299, 300, 301, 302, 303, 304, 305, 306, 307, 308, 309, 310, 311, 312, 313, 314, 315, 319, 322, 325, 329, 330, 332, 333, 334, 336, 337, 338, 339, 340, 341, 342, 343, 344, 345, 346, 347, 348, 349, 350, 351, 352, 353, 354, 355, 372, 373, 374, 375, 376, 377, 378, 379, 380, 381, 382, 383, 384, 385, 386, 387, 388, 389, 390, 391, 392, 393, 410, 411, 412, 413, 414, 415, 416, 417, 418, 419, 420, 421, 422, 423, 424, 425, 426, 427, 428, 429, 430, 431, 432, 433, 434, 435, 436, 437, 438, 439, 440, 441, 442, 443, 444, 445, 446, 447, 448, 449, 450, 451, 452, 453, 454, 455, 456, 459, 462, 465, 468, 469, 470, 471, 472, 473, 474, 475], [0.0, 0.0, 0.0, 0.0, 0.0, 0.0, 0.0, 0.0, 0.0, 0.0, 0.0, 0.0, 0.0, 0.0, 0.0, 0.0, 0.0, 0.0, 0.0, 0.0, 0.0, 0.0, 0.0, 0.0, 0.0, 0.0, 0.0, 0.0, 0.0, 0.0, 0.0, 0.0, 0.0, 0.0, 0.0, 0.0, 0.0, 0.0, 0.0, 0.0, 0.0, 0.0, 0.0, 0.0, 0.0, 0.0, 0.0, 0.0, 0.0, 0.0, 0.0, 0.0, 0.0, 0.0, 0.0, 0.0, 0.0, 0.0, 0.0, 0.0, 0.0, 0.0, 0.0, 0.0, 0.0, 0.0, 0.0, 0.0, 0.0, 0.0, 0.0, 0.0, 0.0, 0.0, 0.0, 0.0, 0.0, 0.0, 0.0, 0.0, 0.0, 0.0, 0.0, 0.0, 0.0, 0.0, 0.0, 0.0, 0.0, 0.0, 0.0, 0.0, 0.0, 0.0, 0.0, 0.0, 0.0, 0.0, 0.0, 0.0, 0.0, 0.0, 0.0, 0.0, 0.0, 0.0, 0.0, 0.0, 0.0, 0.0, 0.0, 0.0, 0.0, 0.0, 0.0, 0.0, 0.0, 0.0, 0.0, 0.0, 0.0, 0.0, 0.0, 0.0, 0.0, 0.0, 0.0, 0.0, 0.0, 0.0, 0.0, 0.0, 0.0, 0.0, 0.0, 0.0, 0.0, 0.0, 0.0, 0.0, 0.0, 0.0, 0.0, 0.0, 0.0, 0.0, 0.0, 0.0, 0.0, 0.0, 0.0, 0.0, 0.0, 0.0, 0.0, 0.0, 0.0, 0.0, 0.0, 0.0, 0.0, 0.0, 0.0, 0.0, 0.0, 0.0, 0.0, 0.0, 0.0, 0.0, 0.0, 0.0, 0.0, 0.0, 0.0, 0.0, 0.0, 0.0, 0.0, 0.0, 0.0, 0.0, 0.0, 0.0, 0.0, 0.0, 0.0, 0.0, 0.0, 0.0, 0.0, 0.0, 0.0, 0.0, 0.0, 0.0, 0.0, 0.0, 0.0, 0.0, 0.0, 0.0, 0.0, 0.0, 0.0, 0.0, 0.0, 0.0, 0.0, 0.0, 0.0, 0.0, 0.0, 0.0, 0.0, 0.0, 0.0, 0.0, 0.0, 0.0, 0.0, 0.0, 0.0, 0.0, 0.0, 0.0, 0.0, 0.0, 0.0, 0.0, 0.0, 0.0, 0.0, 0.0, 0.0, 0.0, 0.0, 0.0, 0.0, 0.0, 0.0, 0.0, 0.0, 0.0, 0.0, 0.0, 0.0, 0.0, 0.0, 0.0, 0.0, 0.0, 0.0, 0.0, 0.0, 0.0, 0.0, 0.0, 0.0, 0.0, 0.0, 0.0, 0.0, 0.0, 0.0, 0.0, 0.0, 0.0, 0.0, 0.0, 0.0, 0.0, 0.0, 0.0, 0.0, 0.0, 0.0, 0.0, 0.0, 0.0, 0.0, 0.0, 0.0, 0.0, 0.0, 0.0, 0.0, 0.0, 0.0, 0.0, 0.0, 0.0, 0.0, 0.0, 0.0, 0.0, 0.0, 0.0, 0.0, 0.0, 0.0, 0.0, 0.0, 0.0, 0.0, 0.0, 0.0, 0.0, 0.0, 0.0, 0.0, 0.0, 0.0, 0.0, 0.0, 0.0, 0.0, 0.0, 0.0, 0.0]): _vg.add([_i], _w, 'REPLACE')
_vg = ob_cube.vertex_groups.new(name='Bone.003')
for _i, _w in zip([74, 75, 76, 77, 78, 79, 80, 81, 82, 83, 84, 85, 86, 87, 88, 89, 90, 91, 92, 93, 94, 95, 96, 97, 98, 99, 268, 269, 270, 271, 272, 273, 274, 275, 276, 277, 278, 279, 280, 281, 282, 283, 284, 285, 286, 287, 288, 289, 290, 291, 292, 293, 294, 295, 296, 297, 298, 299, 300, 301, 302, 303, 304, 305, 306, 307, 308, 309, 310, 311, 312, 313, 314, 315, 432, 433, 434, 435, 436, 437, 438, 439, 440, 441, 442, 443, 444, 445, 446, 447, 448, 449, 450, 451, 452, 453, 454, 455], [1.0, 1.0, 1.0, 1.0, 1.0, 1.0, 1.0, 1.0, 1.0, 1.0, 1.0, 1.0, 1.0, 1.0, 1.0, 1.0, 1.0, 1.0, 1.0, 0.9996, 1.0, 1.0, 1.0, 1.0, 1.0, 0.979, 1.0, 1.0, 1.0, 1.0, 1.0, 1.0, 1.0, 1.0, 1.0, 1.0, 1.0, 1.0, 1.0, 1.0, 1.0, 1.0, 1.0, 1.0, 1.0, 1.0, 1.0, 1.0, 1.0, 1.0, 1.0, 1.0, 1.0, 1.0, 1.0, 1.0, 1.0, 1.0, 1.0, 1.0, 1.0, 1.0, 0.9967, 1.0, 1.0, 1.0, 1.0, 1.0, 1.0, 1.0, 1.0, 1.0, 1.0, 0.9853, 1.0, 1.0, 1.0, 1.0, 1.0, 1.0, 1.0, 1.0, 1.0, 1.0, 1.0, 1.0, 1.0, 0.9762, 1.0, 1.0, 1.0, 1.0, 1.0, 1.0, 1.0, 1.0, 1.0, 1.0]): _vg.add([_i], _w, 'REPLACE')
_vg = ob_cube.vertex_groups.new(name='Bone.004')
for _i, _w in zip([16, 17, 28, 29, 30, 31, 32, 33, 52, 53, 72, 73, 101, 102, 106, 107, 153, 154, 155, 157, 158, 159, 175, 176, 177, 178, 179, 180, 181, 182, 183, 184, 185, 186, 188, 189, 191, 192, 193, 194, 195, 196, 229, 231, 266, 267, 317, 318, 325, 326, 327, 328, 329, 333, 337, 338, 339, 372, 373, 374, 383, 384, 385, 386, 387, 388, 389, 390, 391, 392, 393, 410, 412, 429, 430, 431, 459, 460, 461, 465, 466, 467], [0.6868, 0.6476, 0.09177, 0.09457, 0.0877, 0.09368, 0.8811, 0.8694, 0.06041, 0.05519, 0.3297, 0.3305, 0.01977, 0.01559, 0.1851, 0.1713, 0.3514, 0.6672, 0.3736, 0.436, 0.4095, 0.02759, 0.09273, 0.09069, 0.09113, 0.09317, 0.04728, 0.04385, 0.04684, 0.04589, 0.3873, 0.8752, 0.4864, 0.482, 0.7781, 0.7644, 0.3707, 0.195, 0.1928, 0.6058, 0.5995, 0.3301, 0.02759, 0.0302, 0.1652, 0.1648, 0.009887, 0.007794, 0.007794, 0.01768, 0.009887, 0.1024, 0.09344, 0.0302, 0.08565, 0.1782, 0.09256, 0.2331, 0.4227, 0.2185, 0.04557, 0.04535, 0.04636, 0.04658, 0.4842, 0.379, 0.4346, 0.4286, 0.4786, 0.4866, 0.6027, 0.0151, 0.0138, 0.09642, 0.09752, 0.165, 0.003897, 0.008841, 0.004944, 0.04672, 0.09794, 0.05122]): _vg.add([_i], _w, 'REPLACE')
_vg = ob_cube.vertex_groups.new(name='Bone.005')
for _i, _w in zip([16, 17, 18, 19, 20, 21, 22, 23, 24, 25, 26, 27, 28, 29, 30, 31, 32, 33, 106, 107, 112, 113, 114, 115, 153, 154, 155, 157, 158, 160, 161, 162, 163, 164, 165, 166, 167, 168, 169, 170, 171, 172, 173, 174, 175, 176, 177, 178, 179, 180, 181, 182, 183, 184, 185, 186, 187, 188, 189, 190, 191, 194, 195, 328, 329, 337, 338, 339, 340, 341, 342, 343, 344, 345, 346, 347, 372, 373, 374, 375, 376, 377, 378, 379, 380, 381, 382, 383, 384, 385, 386, 387, 388, 389, 390, 391, 392, 393, 465, 466, 467, 468, 469, 470, 471], [0.1369, 0.1527, 0.0, 0.0, 0.0, 0.0, 0.1269, 0.9107, 0.5024, 0.897, 0.9271, 0.1182, 0.8985, 0.8919, 0.8877, 0.8757, 0.07728, 0.08514, 0.0253, 0.02861, 0.0, 0.0, 0.0, 0.0, 0.07635, 0.1448, 0.06846, 0.08111, 0.09066, 0.0, 0.0, 0.0, 0.0, 0.5281, 0.5226, 0.1377, 0.9189, 0.1869, 0.912, 0.8889, 0.7904, 0.4965, 0.0, 0.0, 0.8871, 0.8817, 0.8898, 0.8952, 0.8884, 0.8924, 0.9014, 0.9046, 0.5123, 0.08121, 0.4879, 0.4885, 0.0, 0.111, 0.115, 0.0, 0.5142, 0.03864, 0.04257, 0.01265, 0.01431, 0.01431, 0.02695, 0.01265, 0.0, 0.0, 0.00999, 0.0, 0.0, 0.0, 0.0, 0.0, 0.04056, 0.08589, 0.04533, 0.0, 0.03967, 0.5286, 0.0, 0.6474, 0.0, 0.0, 0.4582, 0.8904, 0.8969, 0.903, 0.8965, 0.4882, 0.5133, 0.5004, 0.501, 0.0575, 0.05552, 0.0406, 0.007153, 0.01348, 0.006324, 0.0, 0.0, 0.0, 0.0]): _vg.add([_i], _w, 'REPLACE')
_vg = ob_cube.vertex_groups.new(name='Bone.006')
for _i, _w in zip([18, 19, 20, 21, 22, 23, 24, 25, 26, 27, 112, 113, 114, 115, 160, 161, 162, 163, 164, 165, 166, 167, 168, 169, 170, 171, 172, 173, 174, 177, 179, 180, 181, 182, 187, 190, 340, 341, 342, 343, 344, 345, 346, 347, 375, 376, 377, 378, 379, 380, 381, 382, 383, 384, 385, 386, 468, 469, 470, 471], [1.0, 1.0, 1.0, 1.0, 0.8422, 0.07922, 0.1268, 0.1169, 0.06356, 0.8811, 1.0, 1.0, 1.0, 1.0, 1.0, 1.0, 1.0, 1.0, 0.4597, 0.4722, 0.8606, 0.07139, 0.4865, 0.08086, 0.374, 0.09475, 0.4992, 1.0, 1.0, 0.0, 0.01316, 0.0, 0.03178, 0.03961, 1.0, 1.0, 1.0, 0.8399, 0.9398, 0.8626, 1.0, 1.0, 1.0, 1.0, 1.0, 0.9357, 0.466, 0.7935, 0.3475, 1.0, 0.9295, 0.3432, 0.0, 0.04043, 0.03569, 0.04737, 1.0, 1.0, 1.0, 1.0]): _vg.add([_i], _w, 'REPLACE')
_vg = ob_cube.vertex_groups.new(name='Bone.007')
for _i, _w in zip([52, 53, 54, 55, 66, 67, 68, 69, 70, 71, 72, 73, 104, 105, 109, 110, 153, 155, 159, 192, 193, 194, 195, 196, 229, 230, 231, 232, 233, 249, 250, 251, 252, 253, 254, 255, 256, 257, 258, 259, 260, 262, 263, 265, 266, 267, 320, 321, 322, 323, 324, 331, 332, 333, 334, 335, 336, 372, 374, 391, 392, 393, 410, 411, 412, 421, 422, 423, 424, 425, 426, 427, 428, 429, 430, 431, 456, 457, 458, 462, 463, 464], [0.06041, 0.05519, 0.6868, 0.6477, 0.09177, 0.09457, 0.0877, 0.09369, 0.8811, 0.8694, 0.3297, 0.3305, 0.01983, 0.01571, 0.1851, 0.1714, 0.02759, 0.0302, 0.02759, 0.195, 0.1928, 0.1652, 0.1648, 0.3301, 0.3514, 0.6672, 0.3736, 0.436, 0.4095, 0.09273, 0.09069, 0.09113, 0.09317, 0.04728, 0.04385, 0.04684, 0.04588, 0.3873, 0.8752, 0.4864, 0.482, 0.7781, 0.7644, 0.3707, 0.6058, 0.5995, 0.009914, 0.007856, 0.007856, 0.01777, 0.009914, 0.1025, 0.09355, 0.0302, 0.08569, 0.1783, 0.09257, 0.0151, 0.0138, 0.09642, 0.09752, 0.165, 0.2331, 0.4228, 0.2186, 0.04557, 0.04535, 0.04636, 0.04658, 0.4842, 0.379, 0.4346, 0.4286, 0.4786, 0.4866, 0.6027, 0.003928, 0.008885, 0.004957, 0.04677, 0.09802, 0.05124]): _vg.add([_i], _w, 'REPLACE')
_vg = ob_cube.vertex_groups.new(name='Bone.008')
for _i, _w in zip([54, 55, 56, 57, 58, 59, 60, 61, 62, 63, 64, 65, 66, 67, 68, 69, 70, 71, 109, 110, 116, 117, 118, 119, 229, 230, 231, 232, 233, 234, 235, 236, 237, 238, 239, 240, 241, 242, 243, 244, 245, 246, 247, 248, 249, 250, 251, 252, 253, 254, 255, 256, 257, 258, 259, 260, 261, 262, 263, 264, 265, 266, 267, 331, 332, 334, 335, 336, 348, 349, 350, 351, 352, 353, 354, 355, 410, 411, 412, 413, 414, 415, 416, 417, 418, 419, 420, 421, 422, 423, 424, 425, 426, 427, 428, 429, 430, 431, 462, 463, 464, 472, 473, 474, 475], [0.1369, 0.1527, 0.0, 0.0, 0.0, 0.0, 0.0, 0.8606, 0.6503, 0.6945, 0.9181, 0.0, 0.8985, 0.8919, 0.8877, 0.8757, 0.07728, 0.08514, 0.02531, 0.02866, 0.0, 0.0, 0.0, 0.0, 0.07636, 0.1448, 0.06846, 0.08112, 0.09068, 0.0, 0.0, 0.0, 0.0, 0.3271, 0.4634, 0.0, 0.9012, 0.1351, 0.8734, 0.666, 0.7879, 0.2628, 0.0, 0.0, 0.8871, 0.8817, 0.8898, 0.8952, 0.8832, 0.8881, 0.9014, 0.9042, 0.5123, 0.08121, 0.4879, 0.4885, 0.0, 0.111, 0.115, 0.0, 0.5142, 0.03864, 0.04257, 0.01265, 0.01433, 0.01433, 0.02698, 0.01265, 0.0, 0.05549, 0.0, 0.05484, 0.0, 0.0, 0.0, 0.0, 0.04056, 0.0859, 0.04534, 0.0, 0.0, 0.4237, 0.0, 0.5499, 0.05313, 0.0, 0.3783, 0.8837, 0.8969, 0.903, 0.8926, 0.4882, 0.5133, 0.5004, 0.501, 0.0575, 0.05552, 0.0406, 0.007164, 0.01349, 0.006327, 0.0, 0.0, 0.0, 0.0]): _vg.add([_i], _w, 'REPLACE')
_vg = ob_cube.vertex_groups.new(name='Bone.009')
for _i, _w in zip([56, 57, 58, 59, 60, 61, 62, 63, 64, 65, 116, 117, 118, 119, 234, 235, 236, 237, 238, 239, 240, 241, 242, 243, 244, 245, 246, 247, 248, 253, 254, 255, 256, 261, 264, 348, 349, 350, 351, 352, 353, 354, 355, 413, 414, 415, 416, 417, 418, 419, 420, 421, 422, 423, 424, 472, 473, 474, 475], [1.0, 1.0, 1.0, 1.0, 0.9708, 0.09248, 0.3334, 0.2983, 0.07392, 0.9997, 1.0, 1.0, 1.0, 1.0, 1.0, 1.0, 1.0, 1.0, 0.517, 0.5238, 0.9721, 0.07964, 0.6851, 0.1185, 0.3871, 0.1416, 0.6732, 1.0, 1.0, 0.06531, 0.05735, 0.03178, 0.03961, 1.0, 1.0, 1.0, 0.9212, 1.0, 0.9414, 1.0, 1.0, 1.0, 1.0, 1.0, 1.0, 0.5159, 1.0, 0.4259, 0.9526, 1.0, 0.4347, 0.06955, 0.041, 0.03569, 0.04897, 1.0, 1.0, 1.0, 1.0]): _vg.add([_i], _w, 'REPLACE')
_vg = ob_cube.vertex_groups.new(name='Bone.010')
for _i, _w in zip([0, 1, 3, 5, 6, 7, 8, 9, 10, 11, 13, 14, 16, 17, 30, 31, 34, 35, 36, 37, 38, 39, 40, 41, 42, 43, 44, 45, 46, 47, 48, 49, 50, 51, 100, 101, 102, 103, 104, 105, 106, 107, 108, 109, 110, 111, 120, 121, 122, 123, 124, 126, 128, 129, 130, 131, 132, 133, 134, 135, 136, 137, 138, 139, 140, 141, 142, 144, 146, 147, 148, 149, 150, 152, 153, 154, 155, 156, 157, 158, 159, 176, 183, 191, 197, 198, 199, 200, 201, 202, 203, 204, 205, 206, 207, 208, 209, 210, 211, 212, 213, 214, 215, 216, 217, 218, 219, 220, 221, 222, 223, 224, 225, 226, 227, 228, 232, 233, 316, 317, 318, 319, 320, 321, 322, 323, 324, 325, 326, 327, 328, 329, 330, 331, 332, 333, 334, 335, 336, 337, 338, 339, 356, 357, 358, 359, 360, 361, 362, 363, 364, 365, 366, 367, 368, 369, 372, 373, 374, 388, 394, 395, 396, 397, 398, 399, 400, 401, 402, 403, 404, 405, 406, 407, 408, 409, 410, 411, 412, 456, 457, 458, 459, 460, 461, 462, 463, 464, 465, 466, 467], [0.0, 0.0, 0.2852, 0.4369, 0.0, 0.0, 0.0, 0.0, 0.0, 0.0, 0.0, 0.0, 0.0, 0.0, 0.0, 0.0, 0.0, 0.0, 0.0, 0.0, 0.0, 0.0, 0.0, 0.0, 0.0, 0.0, 0.0, 0.0, 0.0, 0.0, 0.0, 0.0, 0.0, 0.0, 0.0, 0.4419, 0.0, 0.0, 0.0, 0.0, 0.0, 0.0, 0.0, 0.0, 0.0, 0.0, 0.0, 0.0, 0.0, 0.0, 0.5155, 0.2554, 0.0, 0.2884, 0.0, 0.0, 0.0, 0.0, 0.0, 0.0, 0.0, 0.0, 0.0, 0.0, 0.0, 0.0, 0.0, 0.0, 0.0, 0.0, 0.0, 0.0, 0.0, 0.0, 0.0, 0.0, 0.0, 0.0, 0.0, 0.0, 0.0, 0.0, 0.0, 0.0, 0.0, 0.0, 0.0, 0.0, 0.0, 0.0, 0.0, 0.0, 0.0, 0.0, 0.0, 0.0, 0.0, 0.0, 0.0, 0.0, 0.0, 0.0, 0.0, 0.0, 0.0, 0.0, 0.0, 0.0, 0.0, 0.0, 0.0, 0.0, 0.0, 0.0, 0.0, 0.0, 0.0, 0.0, 0.0, 0.4958, 0.2899, 0.0, 0.0, 0.0, 0.0, 0.0, 0.0, 0.0, 0.3655, 0.1903, 0.0411, 0.0, 0.0, 0.0, 0.0, 0.0, 0.0, 0.0, 0.0, 0.0, 0.0, 0.0, 0.0, 0.0, 0.0, 0.0, 0.0, 0.0, 0.0, 0.001459, 0.0, 0.0, 0.0, 0.0, 0.0, 0.0, 0.0, 0.0, 0.0, 0.0, 0.0, 0.0, 0.0, 0.0, 0.0, 0.0, 0.0, 0.0, 0.0, 0.0, 0.0, 0.0, 0.0, 0.0, 0.0, 0.0, 0.0, 0.0, 0.0, 0.0, 0.0, 0.0, 0.0, 0.5036, 0.3687, 0.0, 0.0, 0.0, 0.0, 0.0, 0.0]): _vg.add([_i], _w, 'REPLACE')
_vg = ob_cube.vertex_groups.new(name='Bone.011')
for _i, _w in zip([0, 1, 2, 3, 4, 5, 6, 7, 8, 9, 10, 11, 12, 13, 14, 15, 16, 17, 34, 35, 37, 38, 39, 41, 43, 45, 46, 47, 48, 49, 52, 100, 101, 102, 103, 104, 105, 106, 107, 108, 109, 110, 111, 120, 121, 122, 123, 124, 125, 126, 127, 128, 129, 130, 131, 132, 133, 134, 135, 136, 137, 138, 139, 140, 141, 142, 143, 144, 145, 146, 147, 148, 149, 150, 151, 152, 153, 154, 155, 156, 157, 158, 159, 192, 198, 200, 202, 203, 204, 205, 206, 207, 208, 210, 211, 212, 213, 215, 220, 221, 222, 228, 231, 233, 316, 317, 318, 319, 320, 321, 322, 323, 324, 325, 326, 327, 328, 329, 330, 331, 332, 333, 334, 335, 336, 337, 338, 339, 356, 357, 358, 359, 360, 361, 362, 363, 364, 365, 366, 367, 368, 369, 370, 371, 372, 373, 374, 392, 394, 395, 396, 397, 399, 400, 402, 409, 410, 412, 456, 457, 458, 459, 460, 461, 462, 463, 464, 465, 466, 467], [0.0, 0.0, 0.0, 0.3314, 0.0, 0.4635, 0.1489, 0.7394, 0.8287, 0.861, 0.7786, 0.1319, 0.0, 0.0, 0.0, 0.0, 0.0, 0.0, 0.0, 0.01226, 0.06357, 0.0, 0.0, 0.0, 0.0, 0.0, 0.0, 0.0, 0.0, 0.0, 0.0, 0.0, 0.0, 0.0, 0.0, 0.0, 0.0, 0.0, 0.0, 0.0, 0.0, 0.0, 0.0, 0.0, 0.5894, 0.0647, 0.0, 0.2668, 0.0, 0.6313, 0.0, 0.0, 0.3127, 0.0, 0.4402, 0.4475, 0.6701, 0.7656, 0.4541, 0.1404, 0.7653, 0.4888, 0.8186, 0.0, 0.8448, 0.7801, 0.0, 0.4964, 0.0, 0.0, 0.0, 0.0, 0.0, 0.0, 0.0, 0.0, 0.0, 0.0, 0.0, 0.0, 0.0, 0.0, 0.0, 0.0, 0.0, 0.02313, 0.0, 0.0, 0.0, 0.0, 0.0, 0.0, 0.03318, 0.0, 0.0, 0.0, 0.0, 0.0, 0.0, 0.0, 0.0, 0.0, 0.0, 0.0, 0.0, 0.0, 0.0, 0.0, 0.0, 0.0, 0.0, 0.0, 0.0, 0.0, 0.0, 0.0, 0.0, 0.0, 0.0, 0.0, 0.0, 0.0, 0.0, 0.0, 0.0, 0.0, 0.0, 0.0, 0.4224, 0.5588, 0.7346, 0.733, 0.0, 0.0, 0.4472, 0.0, 0.5897, 0.0, 0.0, 0.5697, 0.0, 0.0, 0.0, 0.0, 0.0, 0.0, 0.0, 0.0, 0.03203, 0.01659, 0.0, 0.0, 0.0, 0.0, 0.0, 0.0, 0.0, 0.0, 0.0, 0.0, 0.0, 0.0, 0.06637, 0.0, 0.0, 0.0, 0.0, 0.0, 0.0, 0.0]): _vg.add([_i], _w, 'REPLACE')
_vg = ob_cube.vertex_groups.new(name='Bone.012')
for _i, _w in zip([0, 1, 2, 4, 6, 7, 8, 9, 10, 11, 12, 13, 14, 15, 120, 121, 123, 125, 127, 128, 130, 131, 132, 133, 134, 135, 136, 137, 138, 139, 140, 141, 142, 143, 144, 145, 146, 147, 148, 149, 150, 151, 152, 356, 357, 358, 359, 360, 361, 362, 363, 364, 365, 366, 367, 368, 369, 370, 371], [0.9933, 0.9793, 0.9912, 0.9818, 0.8269, 0.09933, 0.6232, 0.5214, 0.1044, 0.8533, 0.9817, 0.9889, 1.0, 0.9536, 0.9863, 0.04967, 0.9806, 0.9865, 0.9865, 0.9922, 0.9079, 0.4631, 0.04961, 0.05073, 0.05218, 0.4788, 0.8401, 0.1018, 0.4734, 0.1029, 0.9584, 0.646, 0.09928, 0.9622, 0.4774, 0.9175, 0.9911, 0.9967, 0.9512, 0.9633, 1.0, 0.9622, 0.9853, 0.04964, 0.05017, 0.05145, 0.05092, 0.9864, 0.9127, 0.471, 0.7198, 0.353, 1.0, 0.7349, 0.3418, 0.9748, 0.9603, 0.9743, 0.9888]): _vg.add([_i], _w, 'REPLACE')
_vg = ob_cube.vertex_groups.new(name='Bone.013')
for _i, _w in zip([3, 5, 6, 7, 8, 9, 10, 11, 17, 35, 37, 39, 41, 42, 43, 44, 45, 46, 47, 53, 54, 55, 100, 101, 102, 103, 104, 105, 107, 108, 109, 110, 111, 121, 122, 124, 126, 129, 130, 131, 132, 133, 134, 135, 136, 137, 138, 139, 141, 142, 144, 147, 148, 153, 156, 158, 159, 198, 200, 202, 205, 206, 207, 208, 209, 210, 211, 212, 213, 214, 215, 217, 218, 220, 221, 223, 224, 229, 230, 231, 232, 233, 250, 257, 265, 316, 317, 318, 319, 320, 321, 322, 323, 324, 325, 326, 327, 328, 329, 330, 331, 332, 333, 334, 335, 336, 337, 339, 356, 357, 358, 359, 362, 363, 364, 365, 366, 367, 374, 394, 395, 396, 397, 400, 401, 402, 403, 404, 405, 410, 411, 412, 426, 456, 457, 458, 459, 460, 461, 462, 463, 464, 465, 467], [0.0, 0.0, 0.0, 0.0, 0.0, 0.0, 0.0, 0.0, 0.0, 0.2507, 0.012, 0.2582, 0.4509, 0.0, 0.0, 0.0, 0.0, 0.0, 0.0, 0.0, 0.0, 0.0, 0.0, 0.0, 0.0, 0.0, 0.409, 0.2683, 0.0, 0.0, 0.0, 0.0, 0.0, 0.0, 0.0, 0.001262, 0.0, 0.0, 0.0, 0.0, 0.0, 0.0, 0.0, 0.0, 0.0, 0.0, 0.0, 0.0, 0.0, 0.0, 0.0, 0.0, 0.0, 0.0, 0.08042, 0.0, 0.0, 0.0, 0.2354, 0.3811, 0.1807, 0.0, 0.0, 0.0, 0.0, 0.0, 0.0, 0.0, 0.0, 0.0, 0.0, 0.0, 0.0, 0.0, 0.0, 0.0, 0.0, 0.0, 0.0, 0.0, 0.0, 0.0, 0.0, 0.0, 0.0, 0.0, 0.0, 0.0, 0.0, 0.4082, 0.4193, 0.0, 0.3604, 0.1726, 0.0, 0.0, 0.0, 0.0, 0.0, 0.0, 0.0, 0.0, 0.0, 0.0, 0.0, 0.0, 0.0, 0.0, 0.0, 0.0, 0.0, 0.0, 0.0, 0.0, 0.0, 0.0, 0.0, 0.0, 0.0, 0.0, 0.0, 0.0, 0.0, 0.0, 0.0, 0.0, 0.0, 0.0, 0.0, 0.0, 0.0, 0.0, 0.0, 0.1766, 0.4534, 0.3352, 0.0, 0.0, 0.0, 0.0, 0.0, 0.0, 0.0, 0.0]): _vg.add([_i], _w, 'REPLACE')
_vg = ob_cube.vertex_groups.new(name='Bone.014')
for _i, _w in zip([0, 1, 2, 3, 4, 5, 6, 7, 8, 9, 10, 11, 12, 13, 14, 15, 16, 35, 37, 39, 41, 42, 43, 44, 45, 46, 47, 48, 49, 50, 51, 52, 53, 54, 55, 68, 69, 100, 101, 102, 103, 104, 105, 106, 107, 108, 109, 110, 111, 120, 121, 122, 123, 124, 125, 126, 127, 128, 129, 130, 131, 132, 133, 134, 135, 136, 137, 138, 139, 140, 141, 142, 143, 144, 145, 146, 147, 148, 149, 150, 151, 152, 153, 154, 155, 156, 157, 158, 159, 183, 188, 192, 198, 200, 202, 205, 206, 207, 208, 209, 210, 211, 212, 213, 214, 215, 216, 217, 218, 219, 220, 221, 223, 224, 225, 226, 227, 228, 229, 230, 231, 232, 233, 250, 257, 265, 316, 317, 318, 319, 320, 321, 322, 323, 324, 325, 326, 327, 328, 329, 330, 331, 332, 333, 334, 335, 336, 337, 338, 339, 356, 357, 358, 359, 360, 361, 362, 363, 364, 365, 366, 367, 368, 369, 370, 371, 372, 373, 374, 392, 394, 395, 396, 397, 399, 400, 401, 402, 403, 404, 405, 406, 407, 408, 410, 411, 412, 426, 430, 456, 457, 458, 459, 460, 461, 462, 463, 464, 465, 466, 467], [0.0, 0.0, 0.0, 0.0, 0.0, 0.0, 0.0, 0.0, 0.0, 0.0, 0.0, 0.0, 0.0, 0.0, 0.0, 0.0, 0.0, 0.008876, 0.0, 0.4096, 0.4582, 0.1489, 0.7358, 0.8287, 0.8611, 0.7764, 0.1319, 0.0, 0.0, 0.0, 0.0, 0.0, 0.0, 0.0, 0.0, 0.0, 0.0, 0.0, 0.0, 0.0, 0.0, 0.0, 0.0, 0.0, 0.0, 0.0, 0.0, 0.0, 0.0, 0.0, 0.0, 0.04898, 0.0, 0.0, 0.0, 0.0, 0.0, 0.0, 0.0, 0.0, 0.0, 0.0, 0.0, 0.0, 0.0, 0.0, 0.0, 0.0, 0.0, 0.0, 0.0, 0.0, 0.0, 0.0, 0.0, 0.0, 0.0, 0.0, 0.0, 0.0, 0.0, 0.0, 0.0, 0.0, 0.0, 0.0, 0.0, 0.0, 0.0, 0.0, 0.0, 0.0, 0.4703, 0.2605, 0.3104, 0.3427, 0.0, 0.4402, 0.4412, 0.6702, 0.6225, 0.4541, 0.1404, 0.7742, 0.4888, 0.8188, 0.02152, 0.8449, 0.7801, 0.02726, 0.4965, 0.0, 0.0, 0.0, 0.0, 0.0, 0.0, 0.0, 0.0, 0.0, 0.0, 0.0, 0.0, 0.0, 0.0, 0.0, 0.0, 0.0, 0.0, 0.0, 0.07698, 0.0, 0.0, 0.0, 0.0, 0.0, 0.0, 0.0, 0.0, 0.0, 0.0, 0.0, 0.0, 0.0, 0.0, 0.0, 0.0, 0.0, 0.0, 0.0, 0.01159, 0.0, 0.0, 0.0, 0.0, 0.0, 0.0, 0.0, 0.0, 0.0, 0.0, 0.0, 0.0, 0.0, 0.0, 0.0, 0.0, 0.0, 0.0, 0.0, 0.4204, 0.5589, 0.5806, 0.7567, 0.0, 0.4472, 0.0, 0.5898, 0.0, 0.0, 0.5697, 0.01438, 0.02657, 0.01363, 0.0, 0.0, 0.0, 0.0, 0.0, 0.0, 0.0, 0.001174, 0.0, 0.0, 0.0, 0.0, 0.0, 0.0, 0.0, 0.0, 0.0]): _vg.add([_i], _w, 'REPLACE')
_vg = ob_cube.vertex_groups.new(name='Bone.015')
for _i, _w in zip([34, 36, 38, 40, 42, 43, 44, 45, 46, 47, 48, 49, 50, 51, 197, 198, 199, 201, 203, 204, 206, 207, 208, 209, 210, 211, 212, 213, 214, 215, 216, 217, 218, 219, 220, 221, 222, 223, 224, 225, 226, 227, 228, 394, 395, 396, 397, 398, 399, 400, 401, 402, 403, 404, 405, 406, 407, 408, 409], [0.9933, 0.9793, 0.9912, 0.9818, 0.8269, 0.09934, 0.6834, 0.6174, 0.1043, 0.8532, 0.9817, 0.9889, 0.938, 0.9427, 0.9863, 0.04967, 0.9806, 0.9865, 0.9865, 0.9922, 0.9079, 0.4631, 0.04962, 0.05071, 0.05217, 0.4788, 0.8401, 0.1018, 0.4631, 0.1029, 0.9584, 0.5772, 0.09929, 0.9622, 0.4773, 0.9175, 0.9911, 0.9179, 0.9138, 0.9632, 0.9401, 0.9622, 0.9853, 0.04964, 0.05017, 0.05144, 0.05092, 0.9864, 0.9127, 0.471, 0.7198, 0.353, 0.9239, 0.7147, 0.3418, 0.9748, 0.9603, 0.9744, 0.9888]): _vg.add([_i], _w, 'REPLACE')
_m = ob_cube.modifiers.new('Armature', 'ARMATURE')
_m.object = ob_armature
_m = ob_cube.modifiers.new('Subdivision', 'SUBSURF')
_m.uv_smooth = 'PRESERVE_CORNERS'
_m.render_levels = 1
_m.show_only_control_edges = False
ob_armature.location = (0.0, 0.0, 0.0)
ob_armature.show_in_front = True
ob_armature.lineart.crease_threshold = 0.0
ob_ctrl_circle.location = (-3.0, 0.0, 0.0)
ob_ctrl_circle.lineart.crease_threshold = 0.0
ob_ctrl_cube.location = (-40.43, 16.97, -10.11)
ob_ctrl_cube.lineart.crease_threshold = 0.0
ob_empty.location = (0.0, 0.0, 0.0)
ob_empty.rotation_euler = (0.0, 0.0, 4.712)
ob_empty.empty_display_type = 'CUBE'
ob_empty.lineart.crease_threshold = 0.0

# ---- collection membership
col_collection.objects.link(ob_light)
col_collection.objects.link(ob_camera)
col_collection.objects.link(ob_cube)
col_collection.objects.link(ob_armature)
col_collection.objects.link(ob_ctrl_circle)
col_collection.objects.link(ob_ctrl_cube)
col_collection.objects.link(ob_empty)

# ---- scene / render settings (as saved in the file)
scene.camera = ob_camera
scene.frame_start = 1; scene.frame_end = 8; scene.frame_set(1)
scene.render.engine = 'CYCLES'
scene.render.resolution_x = 64
scene.render.resolution_y = 64
scene.render.fps = 12
scene.render.filter_size = 0.01
scene.render.film_transparent = True
scene.render.use_freestyle = True
scene.render.line_thickness = 0.335
scene.cycles.use_denoising = False
scene.cycles.samples = 128
scene.cycles.sampling_pattern = 'TABULATED_SOBOL'
scene.cycles.use_adaptive_sampling = False
scene.cycles.use_light_tree = False
scene.cycles.pixel_filter_type = 'GAUSSIAN'
scene.cycles.filter_width = 0.01
scene.view_settings.view_transform = 'Filmic'
bpy.context.view_layer.update()
